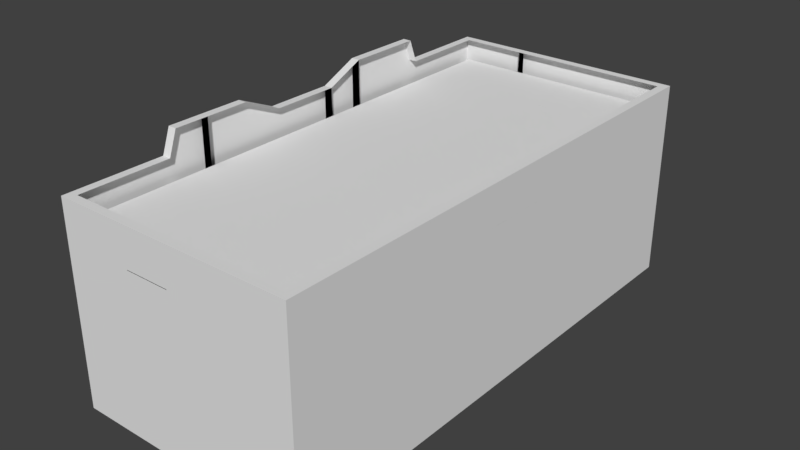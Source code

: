 # Source: Brewary_1_Skybox.blend  (saved by Blender 2.78.0; exported with 4.5.12 LTS)
import bpy
from mathutils import Matrix  # noqa: F401  (used for matrix-valued properties, if any)

bpy.ops.wm.read_factory_settings(use_empty=True)
scene = bpy.context.scene
scene.name = 'Scene'

# ---- collections
col_collection_1 = bpy.data.collections.new('Collection 1'); scene.collection.children.link(col_collection_1)

# ---- materials (node trees are filled in below, after node groups)
mat_material = bpy.data.materials.new('Material')
mat_material.alpha_threshold = 0.0
mat_material.use_transparent_shadow = False
mat_material.roughness = 0.5
mat_material.line_color = (0.0, 0.0, 0.0, 1.0)

# ---- material node trees

# ---- world
world_world = bpy.data.worlds.new('World'); scene.world = world_world
world_world.color = (0.05088, 0.05088, 0.05088)
world_world.use_sun_shadow = False
world_world.sun_shadow_jitter_overblur = 0.0
world_world.cycles.sampling_method = 'MANUAL'

# ---- meshes
me_cube = bpy.data.meshes.new('Cube')
me_cube.from_pydata([(7.0, 15.0, -0.25), (7.0, -15.0, -0.25), (-7.0, -15.0, -0.25), (-7.0, 15.0, -0.25), (7.0, 15.0, 0.25), (7.0, -15.0, 0.25), (-7.0, -15.0, 0.25), (-7.0, 15.0, 0.25), (7.0, 15.0, -5.25), (7.0, -15.0, -5.25), (-7.0, 15.0, -5.25), (-7.0, -15.0, -5.25), (7.0, 14.5, -0.25), (-7.0, 14.5, -0.25), (7.0, 14.5, 0.25), (-7.0, 14.5, 0.25), (7.0, 14.5, -5.25), (-7.0, 14.5, -5.25), (7.0, -14.5, -0.25), (7.0, -14.5, 0.25), (7.0, -14.5, -5.25), (-7.0, -14.5, -0.25), (-7.0, -14.5, 0.25), (-7.0, -14.5, -5.25), (-7.0, 5.5, -0.25), (-7.0, 5.5, 0.25), (-7.0, 5.5, -5.25), (7.0, 5.5, -0.25), (7.0, 5.5, 0.25), (7.0, 5.5, -5.25), (7.0, -5.5, -0.25), (7.0, -5.5, 0.25), (7.0, -5.5, -5.25), (-7.0, -5.5, -0.25), (-7.0, -5.5, 0.25), (-7.0, -5.5, -5.25), (-7.0, -4.25, -0.25), (-7.0, -4.25, 0.25), (-7.0, -4.25, -5.25), (7.0, -4.25, -0.25), (7.0, -4.25, 0.25), (7.0, -4.25, -5.25), (7.0, -6.75, -0.25), (7.0, -6.75, 0.25), (7.0, -6.75, -5.25), (-7.0, -6.75, -0.25), (-7.0, -6.75, 0.25), (-7.0, -6.75, -5.25), (-7.0, 6.75, -0.25), (-7.0, 6.75, 0.25), (-7.0, 6.75, -5.25), (7.0, 6.75, -0.25), (7.0, 6.75, 0.25), (7.0, 6.75, -5.25), (-7.0, 4.25, -0.25), (-7.0, 4.25, 0.25), (-7.0, 4.25, -5.25), (7.0, 4.25, -0.25), (7.0, 4.25, 0.25), (7.0, 4.25, -5.25), (6.5, 15.0, -0.25), (6.5, -15.0, -0.25), (6.5, 15.0, 0.25), (6.5, -15.0, 0.25), (6.5, 15.0, -5.25), (6.5, -15.0, -5.25), (-6.5, 15.0, -0.25), (-6.5, -15.0, -0.25), (-6.5, 15.0, 0.25), (-6.5, -15.0, 0.25), (-6.5, 15.0, -5.25), (-6.5, -15.0, -5.25), (-6.5, -4.25, 0.25), (-6.5, -6.75, 0.25), (-6.5, 6.75, 0.25), (-6.5, 4.25, 0.25), (7.0, -9.25, -0.25), (7.0, -9.25, 0.25), (7.0, -9.25, -5.25), (-7.0, -9.25, -0.25), (-7.0, -9.25, 0.25), (-7.0, -9.25, -5.25), (-7.0, 9.25, -0.25), (-7.0, 9.25, 0.25), (-7.0, 9.25, -5.25), (7.0, 9.25, -0.25), (7.0, 9.25, 0.25), (7.0, 9.25, -5.25), (4.0, 15.0, -0.25), (4.0, -15.0, -0.25), (4.0, 15.0, 0.25), (4.0, -15.0, 0.25), (4.0, 15.0, -5.25), (4.0, -15.0, -5.25), (-4.0, 15.0, -0.25), (-4.0, -15.0, -0.25), (-4.0, 15.0, 0.25), (-4.0, -15.0, 0.25), (-4.0, 15.0, -5.25), (-4.0, -15.0, -5.25), (-2.75, 15.0, -0.25), (-2.75, -15.0, -0.25), (-2.75, 15.0, 0.25), (-2.75, -15.0, 0.25), (-2.75, 15.0, -5.25), (-2.75, -15.0, -5.25), (-1.5, 15.0, -0.25), (-1.5, -15.0, -0.25), (-1.5, 15.0, 0.25), (-1.5, -15.0, 0.25), (-1.5, 15.0, -5.25), (-1.5, -15.0, -5.25), (-7.0, -8.75, -0.25), (-7.0, -8.75, 0.25), (-7.0, -8.75, -5.25), (7.0, -8.75, -0.25), (7.0, -8.75, 0.25), (7.0, -8.75, -5.25), (7.0, 8.75, -0.25), (7.0, 8.75, 0.25), (7.0, 8.75, -5.25), (-7.0, 8.75, -0.25), (-7.0, 8.75, 0.25), (-7.0, 8.75, -5.25), (1.8, 15.0, -0.25), (1.8, -15.0, -0.25), (1.8, 15.0, 0.25), (1.8, -15.0, 0.25), (1.8, 15.0, -5.25), (1.8, -15.0, -5.25), (1.2, 15.0, -0.25), (1.2, -15.0, -0.25), (1.2, 15.0, 0.25), (1.2, -15.0, 0.25), (1.2, 15.0, -5.25), (1.2, -15.0, -5.25), (7.0, -11.88, -0.25), (7.0, -11.88, 0.25), (7.0, -11.88, -5.25), (-7.0, -11.87, -0.25), (-7.0, -11.87, 0.25), (-7.0, -11.87, -5.25), (-7.0, -10.62, -0.25), (-7.0, -10.62, 0.25), (-7.0, -10.62, -5.25), (7.0, -10.62, -0.25), (7.0, -10.62, 0.25), (7.0, -10.62, -5.25), (7.0, -13.13, -0.25), (7.0, -13.13, 0.25), (7.0, -13.13, -5.25), (-7.0, -13.13, -0.25), (-7.0, -13.13, 0.25), (-7.0, -13.13, -5.25), (-7.0, 11.88, -0.25), (-7.0, 11.88, 0.25), (-7.0, 11.88, -5.25), (7.0, 11.88, -0.25), (7.0, 11.87, 0.25), (7.0, 11.88, -5.25), (7.0, 10.62, -0.25), (7.0, 10.62, 0.25), (7.0, 10.62, -5.25), (-7.0, 10.62, -0.25), (-7.0, 10.62, 0.25), (-7.0, 10.62, -5.25), (-7.0, 13.13, -0.25), (-7.0, 13.13, 0.25), (-7.0, 13.13, -5.25), (7.0, 13.13, -0.25), (7.0, 13.13, 0.25), (7.0, 13.13, -5.25), (7.0, -14.5, 1.25), (7.0, -15.0, 1.25), (-6.5, 15.0, 1.25), (-7.0, 15.0, 1.25), (-6.5, -15.0, 1.25), (-7.0, -15.0, 1.25), (-7.0, 14.5, 1.25), (7.0, 15.0, 1.25), (7.0, 14.5, 1.25), (-7.0, 13.13, 1.25), (7.0, -13.13, 1.25), (-7.0, -14.5, 1.25), (7.0, 6.75, 1.25), (7.0, 5.5, 1.25), (7.0, -4.25, 1.25), (7.0, -5.5, 1.25), (7.0, 4.25, 1.25), (7.0, -6.75, 1.25), (-7.0, -8.75, 1.25), (-7.0, -6.75, 1.25), (7.0, 8.75, 1.25), (-7.0, -4.25, 1.25), (-7.0, 4.25, 1.25), (6.5, 15.0, 1.25), (6.5, -15.0, 1.25), (-4.0, 15.0, 1.25), (-4.0, -15.0, 1.25), (-6.5, -4.25, 1.25), (-6.5, -6.75, 1.25), (-7.0, 6.75, 1.25), (-6.5, 6.75, 1.25), (-6.5, 4.25, 1.25), (7.0, -8.75, 1.25), (7.0, -9.25, 1.25), (-7.0, -10.62, 1.25), (-7.0, -9.25, 1.25), (-7.0, 8.75, 1.25), (-7.0, 9.25, 1.25), (7.0, 10.62, 1.25), (7.0, 9.25, 1.25), (4.0, 15.0, 1.25), (4.0, -15.0, 1.25), (-2.75, 15.0, 1.25), (-2.75, -15.0, 1.25), (-2.75, 14.5, 1.25), (-2.75, -14.5, 1.25), (-1.5, 15.0, 1.25), (-1.5, -15.0, 1.25), (1.2, 15.0, 1.25), (1.2, -15.0, 1.25), (1.8, 15.0, 1.25), (1.8, -15.0, 1.25), (7.0, -10.62, 1.25), (7.0, -11.88, 1.25), (-7.0, -13.13, 1.25), (-7.0, -11.87, 1.25), (-7.0, 10.62, 1.25), (-7.0, 11.88, 1.25), (7.0, 13.13, 1.25), (7.0, 11.87, 1.25), (7.0, 2.0, -0.25), (7.0, 2.0, 0.25), (7.0, 2.0, -5.25), (-7.0, 2.0, -0.25), (-7.0, 2.0, 0.25), (-7.0, 2.0, -5.25), (7.0, 2.0, 1.25), (-7.0, 2.0, 1.25), (6.5, 2.0, 1.25), (-6.5, 2.0, 1.25), (7.0, -2.0, -0.25), (7.0, -2.0, 0.25), (7.0, -2.0, -5.25), (7.0, -2.0, 1.25), (6.5, -2.0, 1.25), (-6.5, -2.0, 1.25), (-7.0, -2.0, -0.25), (-7.0, -2.0, 0.25), (-7.0, -2.0, -5.25), (-7.0, -2.0, 1.25), (-0.15, 15.0, -0.25), (-0.15, -15.0, -0.25), (-0.15, 15.0, 0.25), (-0.15, -15.0, 0.25), (-0.15, 15.0, -5.25), (-0.15, -15.0, -5.25), (-0.15, 15.0, 1.25), (-0.15, -15.0, 1.25), (-0.15, 14.5, 1.25), (-0.15, -14.5, 1.25), (7.0, -14.5, 3.0), (7.0, -15.0, 3.0), (-6.5, 15.0, 3.0), (-7.0, 15.0, 3.0), (-6.5, -15.0, 3.0), (-7.0, -15.0, 3.0), (-7.0, 14.5, 3.0), (7.0, 15.0, 3.0), (7.0, 14.5, 3.0), (-7.0, 13.13, 3.0), (7.0, -13.13, 3.0), (-7.0, -14.5, 3.0), (7.0, 6.75, 3.0), (7.0, 5.5, 3.0), (7.0, -4.25, 3.0), (7.0, -5.5, 3.0), (7.0, -2.0, 3.0), (7.0, -6.75, 3.0), (-7.0, -8.75, 3.0), (-7.0, -6.75, 3.0), (7.0, 8.75, 3.0), (-7.0, 2.0, 3.0), (-7.0, 4.25, 3.0), (7.0, 4.25, 3.0), (6.5, 15.0, 3.0), (6.5, -15.0, 3.0), (6.5, -2.0, 3.0), (-4.0, 15.0, 3.0), (-4.0, -15.0, 3.0), (-7.0, -4.25, 3.0), (-6.5, -4.25, 3.0), (-6.5, -6.75, 3.0), (-7.0, 6.75, 3.0), (-6.5, 6.75, 3.0), (-6.5, 4.25, 3.0), (-6.5, -2.0, 3.0), (7.0, -8.75, 3.0), (7.0, -9.25, 3.0), (-7.0, -10.62, 3.0), (-7.0, -9.25, 3.0), (-7.0, 8.75, 3.0), (-7.0, 9.25, 3.0), (7.0, 10.62, 3.0), (7.0, 9.25, 3.0), (4.0, 15.0, 3.0), (4.0, -15.0, 3.0), (-2.75, 15.0, 3.0), (-2.75, -15.0, 3.0), (-4.0, -9.25, 3.0), (-4.0, 9.25, 3.0), (-4.0, -8.75, 3.0), (-2.75, 14.5, 3.0), (-2.75, -14.5, 3.0), (-4.0, 8.75, 3.0), (1.2, -6.75, 3.0), (1.8, -6.75, 3.0), (1.2, 4.25, 3.0), (1.8, 4.25, 3.0), (1.8, 15.0, 3.0), (1.8, -15.0, 3.0), (1.8, -13.13, 3.0), (1.8, 10.62, 3.0), (1.2, 15.0, 3.0), (1.2, -15.0, 3.0), (-0.15, 14.5, 3.0), (-0.15, -14.5, 3.0), (1.2, -13.13, 3.0), (1.2, 10.62, 3.0), (7.0, -10.62, 3.0), (7.0, -11.88, 3.0), (-7.0, -13.13, 3.0), (-7.0, -11.87, 3.0), (-7.0, 10.62, 3.0), (-7.0, 11.88, 3.0), (7.0, 13.13, 3.0), (7.0, 11.87, 3.0), (7.0, 2.0, 3.0), (6.5, 2.0, 3.0), (-6.5, 2.0, 3.0), (-7.0, -2.0, 3.0), (-0.15, 15.0, 3.0), (-0.15, -15.0, 3.0), (7.0, -14.5, 4.0), (7.0, -15.0, 4.0), (-6.5, 15.0, 4.0), (-7.0, 15.0, 4.0), (-6.5, -15.0, 4.0), (-7.0, -15.0, 4.0), (-7.0, 14.5, 4.0), (7.0, 15.0, 4.0), (7.0, 14.5, 4.0), (-7.0, 13.13, 4.0), (6.5, 14.5, 4.0), (7.0, -13.13, 4.0), (-7.0, -14.5, 4.0), (7.0, 6.75, 4.0), (7.0, 5.5, 4.0), (7.0, -4.25, 4.0), (7.0, -5.5, 4.0), (7.0, -2.0, 4.0), (7.0, -6.75, 4.0), (-7.0, -8.75, 4.0), (-7.0, -6.75, 4.0), (7.0, 8.75, 4.0), (-7.0, 2.0, 4.0), (-7.0, 4.25, 4.0), (7.0, 4.25, 4.0), (6.5, 15.0, 4.0), (6.5, -15.0, 4.0), (6.5, -2.0, 4.0), (-4.0, 15.0, 4.0), (-4.0, -15.0, 4.0), (-7.0, -4.25, 4.0), (-6.5, -6.75, 4.0), (-7.0, 6.75, 4.0), (-6.5, 4.25, 4.0), (-6.5, -2.0, 4.0), (7.0, -8.75, 4.0), (7.0, -9.25, 4.0), (-7.0, -10.62, 4.0), (-7.0, -9.25, 4.0), (-7.0, 8.75, 4.0), (-7.0, 9.25, 4.0), (7.0, 10.62, 4.0), (7.0, 9.25, 4.0), (4.0, 15.0, 4.0), (4.0, -15.0, 4.0), (-2.75, 15.0, 4.0), (-2.75, -15.0, 4.0), (-4.0, -9.25, 4.0), (-4.0, 9.25, 4.0), (-4.0, -8.75, 4.0), (-2.75, 14.5, 4.0), (-2.75, -14.5, 4.0), (-4.0, 8.75, 4.0), (1.2, -6.75, 4.0), (1.8, -6.75, 4.0), (1.2, 4.25, 4.0), (1.8, 4.25, 4.0), (1.8, 15.0, 4.0), (1.8, -15.0, 4.0), (1.8, -13.13, 4.0), (1.8, 10.62, 4.0), (1.2, 15.0, 4.0), (1.2, -15.0, 4.0), (-0.15, 14.5, 4.0), (-0.15, -14.5, 4.0), (1.2, -13.13, 4.0), (1.2, 10.62, 4.0), (7.0, -10.62, 4.0), (7.0, -11.88, 4.0), (-7.0, -13.13, 4.0), (-7.0, -11.87, 4.0), (-7.0, 10.62, 4.0), (-7.0, 11.88, 4.0), (7.0, 13.13, 4.0), (7.0, 11.87, 4.0), (7.0, 2.0, 4.0), (6.5, 2.0, 4.0), (-6.5, 2.0, 4.0), (-7.0, -2.0, 4.0), (-0.15, 15.0, 4.0), (-0.15, -15.0, 4.0), (-7.0, -6.75, 3.0), (-6.5, -6.75, 3.0), (-7.0, 4.25, 3.0), (-6.5, 4.25, 3.0), (-7.0, 4.25, 4.0), (-6.5, -6.75, 4.0), (-7.0, -6.75, 4.0), (-6.5, 4.25, 4.0), (1.2, -6.75, 4.0), (1.8, -6.75, 4.0), (1.2, 4.25, 4.0), (1.8, 4.25, 4.0), (1.2, -13.12, 4.0), (1.8, -13.12, 4.0), (1.2, 10.63, 4.0), (1.8, 10.63, 4.0), (-4.0, -8.75, 4.0), (-4.0, -9.25, 4.0), (-4.0, 9.25, 4.0), (-4.0, 8.75, 4.0), (7.0, -14.5, 4.5), (7.0, -15.0, 4.5), (-6.5, 15.0, 4.5), (-7.0, 15.0, 4.5), (-6.5, -15.0, 4.5), (-7.0, -15.0, 4.5), (-7.0, 14.5, 4.5), (-7.0, 13.13, 4.5), (6.5, 14.5, 4.5), (7.0, 14.5, 4.5), (7.0, -13.13, 4.5), (-7.0, -14.5, 4.5), (6.5, -14.5, 4.5), (7.0, 6.75, 4.5), (7.0, 5.5, 4.5), (6.5, 5.5, 4.5), (7.0, -4.25, 4.5), (7.0, -5.5, 4.5), (6.5, -5.5, 4.5), (7.0, -2.0, 4.5), (6.5, -4.25, 4.5), (7.0, -6.75, 4.5), (-7.0, -8.75, 4.5), (-7.0, -6.75, 4.5), (6.5, -6.75, 4.5), (7.0, 8.75, 4.5), (6.5, 6.75, 4.5), (-7.0, 2.0, 4.5), (-7.0, 4.25, 4.5), (7.0, 4.25, 4.5), (6.5, 4.25, 4.5), (6.5, -15.0, 4.5), (4.0, -14.5, 4.5), (6.5, 8.75, 4.5), (6.5, -2.0, 4.5), (6.5, -13.13, 4.5), (6.5, 15.0, 4.5), (-4.0, 15.0, 4.5), (-4.0, -15.0, 4.5), (-6.5, 14.5, 4.5), (-6.5, -14.5, 4.5), (-7.0, -4.25, 4.5), (-6.5, -4.25, 4.5), (-6.5, -6.75, 4.5), (-7.0, 6.75, 4.5), (-6.5, 6.75, 4.5), (-6.5, 4.25, 4.5), (-6.5, 8.75, 4.5), (-6.5, -2.0, 4.5), (-6.5, -13.13, 4.5), (7.0, -8.75, 4.5), (7.0, -9.25, 4.5), (-7.0, -10.62, 4.5), (-7.0, -9.25, 4.5), (6.5, -8.75, 4.5), (6.5, -9.25, 4.5), (-6.5, -8.75, 4.5), (-6.5, -9.25, 4.5), (4.0, -9.25, 4.5), (-7.0, 8.75, 4.5), (-7.0, 9.25, 4.5), (7.0, 10.62, 4.5), (7.0, 9.25, 4.5), (6.5, 10.62, 4.5), (6.5, 9.25, 4.5), (-6.5, 10.62, 4.5), (-6.5, 9.25, 4.5), (4.0, 9.25, 4.5), (1.8, 14.5, 4.5), (1.8, -14.5, 4.5), (4.0, 15.0, 4.5), (4.0, -15.0, 4.5), (1.8, -9.25, 4.5), (1.8, 9.25, 4.5), (4.0, -8.75, 4.5), (-2.75, 15.0, 4.5), (-2.75, -15.0, 4.5), (-4.0, -14.5, 4.5), (-4.0, -9.25, 4.5), (-4.0, 9.25, 4.5), (-4.0, -8.75, 4.5), (-2.75, 14.5, 4.5), (-2.75, -14.5, 4.5), (-1.5, -8.75, 4.5), (-1.5, -9.25, 4.5), (1.8, -8.75, 4.5), (4.0, 8.75, 4.5), (-4.0, 8.75, 4.5), (-1.5, 9.25, 4.5), (-1.5, 8.75, 4.5), (1.8, 8.75, 4.5), (1.2, 14.5, 4.5), (1.2, -14.5, 4.5), (1.2, -4.25, 4.5), (1.8, -4.25, 4.5), (1.2, -6.75, 4.5), (1.8, -6.75, 4.5), (1.2, 6.75, 4.5), (1.8, 6.75, 4.5), (1.2, 4.25, 4.5), (1.8, 4.25, 4.5), (1.2, -9.25, 4.5), (1.2, 9.25, 4.5), (1.8, 15.0, 4.5), (1.8, -15.0, 4.5), (1.2, -8.75, 4.5), (1.2, 8.75, 4.5), (1.8, -2.0, 4.5), (1.8, -13.13, 4.5), (1.8, 10.62, 4.5), (1.2, 15.0, 4.5), (1.2, -15.0, 4.5), (-0.15, -14.5, 4.5), (-0.15, -9.25, 4.5), (-0.15, 9.25, 4.5), (-0.15, -8.75, 4.5), (-0.15, 8.75, 4.5), (1.2, -2.0, 4.5), (1.2, -13.13, 4.5), (1.2, 10.62, 4.5), (7.0, -10.62, 4.5), (7.0, -11.88, 4.5), (6.5, -10.62, 4.5), (6.5, -11.88, 4.5), (-6.5, -10.62, 4.5), (-6.5, -11.87, 4.5), (-7.0, -13.13, 4.5), (-7.0, -11.87, 4.5), (1.8, -10.62, 4.5), (1.2, -10.62, 4.5), (-7.0, 10.62, 4.5), (-7.0, 11.88, 4.5), (7.0, 13.13, 4.5), (7.0, 11.87, 4.5), (6.5, 13.13, 4.5), (6.5, 11.87, 4.5), (-6.5, 13.13, 4.5), (-6.5, 11.88, 4.5), (1.8, 13.13, 4.5), (1.2, 13.13, 4.5), (7.0, 2.0, 4.5), (6.5, 2.0, 4.5), (-6.5, 2.0, 4.5), (1.8, 2.0, 4.5), (1.2, 2.0, 4.5), (-7.0, -2.0, 4.5), (-0.15, 15.0, 4.5), (-0.15, -15.0, 4.5), (-7.0, -6.75, 4.5), (-6.5, -6.75, 4.5), (-7.0, 4.25, 4.5), (-6.5, 4.25, 4.5), (1.2, -6.75, 4.5), (1.8, -6.75, 4.5), (1.2, 4.25, 4.5), (1.8, 4.25, 4.5), (1.2, -13.12, 4.5), (1.8, -13.12, 4.5), (1.2, 10.63, 4.5), (1.8, 10.63, 4.5), (-4.0, -8.75, 4.5), (-4.0, -9.25, 4.5), (-4.0, 9.25, 4.5), (-4.0, 8.75, 4.5), (-2.75, -14.5, 4.0), (-2.75, -14.5, 4.5), (-2.75, 14.5, 4.5), (-2.75, 14.5, 4.0), (-2.75, 15.0, 4.0), (-2.75, -15.0, 4.0), (-2.75, 15.0, 4.5), (-2.75, -15.0, 4.5), (6.5, 2.0, 4.0), (7.0, 2.0, 4.0), (-7.0, 2.0, 4.0), (-6.5, 2.0, 4.0), (6.5, 2.0, 4.5), (7.0, 2.0, 4.5), (-7.0, 2.0, 4.5), (-6.5, 2.0, 4.5), (7.0, 15.0, 4.5), (7.0, 14.5, 4.5), (6.5, 14.5, 4.5), (6.5, 15.0, 4.5), (7.0, -14.5, 5.0), (7.0, -15.0, 5.0), (-6.5, 15.0, 5.0), (-7.0, 15.0, 5.0), (-6.5, -15.0, 5.0), (-7.0, -15.0, 5.0), (-7.0, 14.5, 5.0), (-7.0, 13.13, 5.0), (6.5, 14.5, 5.0), (7.0, 14.5, 5.0), (7.0, -13.13, 5.0), (-7.0, -14.5, 5.0), (6.5, -14.5, 5.0), (7.0, 6.75, 5.0), (7.0, 5.5, 5.0), (6.5, 5.5, 5.0), (7.0, -4.25, 5.0), (7.0, -5.5, 5.0), (6.5, -5.5, 5.0), (7.0, -2.0, 5.0), (6.5, -4.25, 5.0), (7.0, -6.75, 5.0), (-7.0, -8.75, 5.0), (-7.0, -6.75, 5.0), (6.5, -6.75, 5.0), (7.0, 8.75, 5.0), (6.5, 6.75, 5.0), (-7.0, 2.0, 5.0), (-7.0, 4.25, 5.0), (7.0, 4.25, 5.0), (6.5, 4.25, 5.0), (6.5, -15.0, 5.0), (4.0, 14.5, 5.0), (4.0, -14.5, 5.0), (6.5, 8.75, 5.0), (6.5, -2.0, 5.0), (6.5, -13.13, 5.0), (6.5, 15.0, 5.0), (-4.0, 15.0, 5.0), (-4.0, -15.0, 5.0), (-6.5, 14.5, 5.0), (-6.5, -14.5, 5.0), (-7.0, -4.25, 5.0), (-6.5, -4.25, 5.0), (-6.5, -6.75, 5.0), (-7.0, 6.75, 5.0), (-6.5, 6.75, 5.0), (-6.5, 4.25, 5.0), (-6.5, 8.75, 5.0), (-6.5, -2.0, 5.0), (-6.5, -13.13, 5.0), (7.0, -8.75, 5.0), (7.0, -9.25, 5.0), (-7.0, -10.62, 5.0), (-7.0, -9.25, 5.0), (6.5, -8.75, 5.0), (6.5, -9.25, 5.0), (-6.5, -8.75, 5.0), (-6.5, -9.25, 5.0), (4.0, -9.25, 5.0), (-7.0, 8.75, 5.0), (-7.0, 9.25, 5.0), (7.0, 10.62, 5.0), (7.0, 9.25, 5.0), (6.5, 10.62, 5.0), (6.5, 9.25, 5.0), (-6.5, 10.62, 5.0), (-6.5, 9.25, 5.0), (4.0, 9.25, 5.0), (1.8, 14.5, 5.0), (1.8, -14.5, 5.0), (4.0, 15.0, 5.0), (4.0, -15.0, 5.0), (1.8, -9.25, 5.0), (1.8, 9.25, 5.0), (4.0, -8.75, 5.0), (-2.75, 15.0, 5.0), (-2.75, -15.0, 5.0), (-4.0, 14.5, 5.0), (-4.0, -14.5, 5.0), (-4.0, -9.25, 5.0), (-4.0, 9.25, 5.0), (-4.0, -8.75, 5.0), (-2.75, 14.5, 5.0), (-2.75, -14.5, 5.0), (-1.5, -8.75, 5.0), (-1.5, -9.25, 5.0), (1.8, -8.75, 5.0), (4.0, 8.75, 5.0), (-4.0, 8.75, 5.0), (-1.5, 9.25, 5.0), (-1.5, 8.75, 5.0), (1.8, 8.75, 5.0), (1.2, 14.5, 5.0), (1.2, -14.5, 5.0), (1.2, -4.25, 5.0), (1.8, -4.25, 5.0), (1.2, -6.75, 5.0), (1.8, -6.75, 5.0), (1.2, 6.75, 5.0), (1.8, 6.75, 5.0), (1.2, 4.25, 5.0), (1.8, 4.25, 5.0), (1.2, -9.25, 5.0), (1.2, 9.25, 5.0), (1.8, 15.0, 5.0), (1.8, -15.0, 5.0), (1.2, -8.75, 5.0), (1.2, 8.75, 5.0), (1.8, -2.0, 5.0), (1.8, -13.13, 5.0), (1.8, 10.62, 5.0), (1.2, 15.0, 5.0), (1.2, -15.0, 5.0), (-0.15, 14.5, 5.0), (-0.15, -14.5, 5.0), (-0.15, -9.25, 5.0), (-0.15, 9.25, 5.0), (-0.15, -8.75, 5.0), (-0.15, 8.75, 5.0), (1.2, -2.0, 5.0), (1.2, -13.13, 5.0), (1.2, 10.62, 5.0), (7.0, -10.62, 5.0), (7.0, -11.88, 5.0), (6.5, -10.62, 5.0), (6.5, -11.88, 5.0), (-6.5, -10.62, 5.0), (-6.5, -11.87, 5.0), (-7.0, -13.13, 5.0), (-7.0, -11.87, 5.0), (1.8, -10.62, 5.0), (1.2, -10.62, 5.0), (-7.0, 10.62, 5.0), (-7.0, 11.88, 5.0), (7.0, 13.13, 5.0), (7.0, 11.87, 5.0), (6.5, 13.13, 5.0), (6.5, 11.87, 5.0), (-6.5, 13.13, 5.0), (-6.5, 11.88, 5.0), (1.8, 13.13, 5.0), (1.2, 13.13, 5.0), (7.0, 2.0, 5.0), (6.5, 2.0, 5.0), (-6.5, 2.0, 5.0), (1.8, 2.0, 5.0), (1.2, 2.0, 5.0), (-7.0, -2.0, 5.0), (-0.15, 15.0, 5.0), (-0.15, -15.0, 5.0), (-7.0, -6.75, 5.0), (-6.5, -6.75, 5.0), (-7.0, 4.25, 5.0), (-6.5, 4.25, 5.0), (1.2, -6.75, 5.0), (1.8, -6.75, 5.0), (1.2, 4.25, 5.0), (1.8, 4.25, 5.0), (1.2, -13.12, 5.0), (1.8, -13.12, 5.0), (1.2, 10.63, 5.0), (1.8, 10.63, 5.0), (-4.0, -8.75, 5.0), (-4.0, -9.25, 5.0), (-4.0, 9.25, 5.0), (-4.0, 8.75, 5.0), (-2.75, 15.0, 5.0), (-2.75, 14.5, 5.0), (-2.75, -14.5, 5.0), (-2.75, -15.0, 5.0), (6.5, 2.0, 5.0), (7.0, 2.0, 5.0), (-7.0, 2.0, 5.0), (-6.5, 2.0, 5.0), (7.0, 15.0, 5.0), (7.0, 14.5, 5.0), (6.5, 14.5, 5.0), (6.5, 15.0, 5.0), (6.5, -14.5, 4.5), (1.8, -14.5, 4.5), (1.8, -14.5, 5.0), (-6.5, -14.5, 4.5), (4.0, -14.5, 5.0), (-2.75, -14.5, 4.5), (1.2, -14.5, 4.5), (6.5, -14.5, 5.0), (-2.75, -14.5, 4.5), (-6.5, -14.5, 5.0), (-4.0, -14.5, 5.0), (-2.75, -14.5, 5.0), (-0.15, -14.5, 5.0), (1.2, -14.5, 5.0), (-2.75, -14.5, 5.0), (7.0, -14.5, 6.25), (7.0, -15.0, 6.25), (-6.5, 15.0, 6.25), (-7.0, 15.0, 6.25), (-6.5, -15.0, 6.25), (-7.0, -15.0, 6.25), (-7.0, 14.5, 6.25), (-7.0, 13.13, 6.25), (6.5, 14.5, 6.25), (7.0, 14.5, 6.25), (7.0, -13.13, 6.25), (-7.0, -14.5, 6.25), (6.5, -14.5, 6.25), (7.0, 6.75, 6.25), (7.0, 5.5, 6.25), (6.5, 5.5, 6.25), (7.0, -4.25, 6.25), (7.0, -5.5, 6.25), (6.5, -5.5, 6.25), (7.0, -2.0, 6.25), (6.5, -4.25, 6.25), (7.0, -6.75, 6.25), (-7.0, -8.75, 7.629), (-7.0, -6.75, 7.629), (6.5, -6.75, 6.25), (7.0, 8.75, 6.25), (6.5, 6.75, 6.25), (-7.0, 2.0, 6.629), (-7.0, 4.25, 7.629), (7.0, 4.25, 6.25), (6.5, 4.25, 6.25), (6.5, -15.0, 6.25), (4.0, 14.5, 6.25), (4.0, -14.5, 6.25), (6.5, 8.75, 6.25), (6.5, -2.0, 6.25), (6.5, -13.13, 6.25), (6.5, 15.0, 6.25), (-4.0, 15.0, 6.25), (-4.0, -15.0, 6.25), (-6.5, 14.5, 6.25), (-6.5, -14.5, 6.25), (-7.0, -4.25, 7.629), (-6.5, -4.25, 7.629), (-6.5, -6.75, 7.629), (-7.0, 6.75, 7.629), (-6.5, 6.75, 7.629), (-6.5, 4.25, 7.629), (-6.5, 8.75, 7.629), (-6.5, -2.0, 6.629), (-6.5, -13.13, 6.25), (7.0, -8.75, 6.25), (7.0, -9.25, 6.25), (-7.0, -10.62, 6.25), (-7.0, -9.25, 6.25), (6.5, -8.75, 6.25), (6.5, -9.25, 6.25), (-6.5, -8.75, 7.629), (-6.5, -9.25, 6.25), (-7.0, 8.75, 7.629), (-7.0, 9.25, 6.25), (7.0, 10.62, 6.25), (7.0, 9.25, 6.25), (6.5, 10.62, 6.25), (6.5, 9.25, 6.25), (-6.5, 10.62, 6.25), (-6.5, 9.25, 6.25), (1.8, 14.5, 6.25), (1.8, -14.5, 6.25), (4.0, 15.0, 6.25), (4.0, -15.0, 6.25), (-2.75, 15.0, 6.25), (-2.75, -15.0, 6.25), (-4.0, 14.5, 6.25), (-4.0, -14.5, 6.25), (-2.75, 14.5, 6.25), (-2.75, -14.5, 6.25), (1.2, 14.5, 6.25), (1.2, -14.5, 6.25), (1.8, 15.0, 6.25), (1.8, -15.0, 6.25), (1.2, 15.0, 6.25), (1.2, -15.0, 6.25), (-0.15, 14.5, 6.25), (-0.15, -14.5, 6.25), (7.0, -10.62, 6.25), (7.0, -11.88, 6.25), (6.5, -10.62, 6.25), (6.5, -11.88, 6.25), (-6.5, -10.62, 6.25), (-6.5, -11.87, 6.25), (-7.0, -13.13, 6.25), (-7.0, -11.87, 6.25), (-7.0, 10.62, 6.25), (-7.0, 11.88, 6.25), (7.0, 13.13, 6.25), (7.0, 11.87, 6.25), (6.5, 13.13, 6.25), (6.5, 11.87, 6.25), (-6.5, 13.13, 6.25), (-6.5, 11.88, 6.25), (7.0, 2.0, 6.25), (6.5, 2.0, 6.25), (-6.5, 2.0, 6.629), (-7.0, -2.0, 6.629), (-0.15, 15.0, 6.25), (-0.15, -15.0, 6.25), (-7.0, -6.75, 7.629), (-6.5, -6.75, 7.629), (-7.0, 4.25, 7.629), (-6.5, 4.25, 7.629), (-2.75, 15.0, 6.25), (-2.75, 14.5, 6.25), (-2.75, -14.5, 6.25), (-2.75, -15.0, 6.25), (6.5, 2.0, 6.25), (7.0, 2.0, 6.25), (-7.0, 2.0, 6.629), (-6.5, 2.0, 6.629), (7.0, 15.0, 6.25), (7.0, 14.5, 6.25), (6.5, 14.5, 6.25), (6.5, 15.0, 6.25), (-7.0, 4.25, 3.028), (-7.0, 5.5, 3.028), (-7.0, -6.75, 3.028), (-7.0, -5.5, 3.028), (-7.0, -4.25, 3.028), (-7.0, 6.75, 3.028), (-6.5, -4.25, 3.028), (-6.5, -6.75, 3.028), (-6.5, 6.75, 3.028), (-6.5, 4.25, 3.028), (-1.5, 15.0, 4.028), (-2.75, 15.0, 4.028), (-1.5, -15.0, 4.028), (-2.75, -15.0, 4.028), (-2.75, 14.5, 4.028), (-2.75, -14.5, 4.028), (-0.15, 15.0, 4.028), (-0.15, -15.0, 4.028), (-7.0, -2.0, 4.028), (-7.0, 2.0, 4.028), (-6.5, 2.0, 4.028), (-6.5, -2.0, 4.028), (-0.15, 14.5, 4.028), (-0.15, -14.5, 4.028), (6.5, 2.0, 3.999), (7.0, 2.0, 3.999), (7.0, -2.0, 3.999), (6.5, -2.0, 3.999)], [], [(18, 1, 9, 20), (18, 19, 5, 1), (67, 69, 6, 2), (13, 15, 7, 3), (68, 66, 3, 7), (166, 13, 17, 168), (13, 3, 10, 17), (67, 2, 11, 71), (60, 0, 8, 64), (166, 167, 15, 13), (0, 4, 14, 12), (0, 12, 16, 8), (2, 6, 22, 21), (2, 21, 23, 11), (148, 149, 19, 18), (148, 18, 20, 150), (51, 27, 29, 53), (51, 52, 28, 27), (54, 55, 25, 24), (54, 24, 26, 56), (45, 33, 35, 47), (45, 46, 34, 33), (39, 30, 32, 41), (39, 40, 31, 30), (242, 243, 40, 39), (242, 39, 41, 244), (33, 36, 38, 35), (33, 34, 37, 36), (112, 113, 46, 45), (112, 45, 47, 114), (30, 42, 44, 32), (49, 25, 947, 951), (30, 31, 43, 42), (118, 119, 52, 51), (118, 51, 53, 120), (24, 25, 49, 48), (24, 48, 50, 26), (27, 57, 59, 29), (27, 28, 58, 57), (235, 54, 56, 237), (235, 236, 55, 54), (146, 77, 205, 224), (155, 164, 228, 229), (58, 28, 185, 188), (91, 63, 196, 213), (143, 140, 227, 206), (88, 60, 64, 92), (1, 61, 65, 9), (4, 0, 60, 62), (1, 5, 63, 61), (3, 66, 70, 10), (95, 67, 71, 99), (96, 94, 66, 68), (95, 97, 69, 67), (62, 90, 212, 195), (249, 37, 193, 251), (142, 79, 81, 144), (142, 143, 80, 79), (115, 76, 78, 117), (28, 52, 184, 185), (115, 116, 77, 76), (160, 85, 87, 162), (75, 55, 194, 203), (160, 161, 86, 85), (121, 122, 83, 82), (121, 82, 84, 123), (49, 74, 202, 201), (61, 63, 91, 89), (62, 60, 88, 90), (61, 89, 93, 65), (124, 88, 92, 128), (66, 94, 98, 70), (101, 103, 97, 95), (102, 100, 94, 96), (101, 95, 99, 105), (73, 46, 191, 200), (107, 101, 105, 111), (108, 106, 100, 102), (107, 109, 103, 101), (37, 72, 199, 193), (94, 100, 104, 98), (253, 255, 109, 107), (254, 252, 106, 108), (253, 107, 111, 257), (255, 133, 221, 259), (100, 106, 110, 104), (42, 43, 116, 115), (133, 127, 223, 221), (42, 115, 117, 44), (254, 108, 218, 258), (79, 112, 114, 81), (79, 80, 113, 112), (48, 121, 123, 50), (48, 49, 122, 121), (126, 132, 220, 222), (85, 118, 120, 87), (52, 119, 192, 184), (85, 86, 119, 118), (164, 83, 209, 228), (89, 125, 129, 93), (90, 88, 124, 126), (89, 91, 127, 125), (122, 49, 201, 208), (130, 124, 128, 134), (252, 130, 134, 256), (152, 22, 183, 226), (69, 97, 198, 176), (22, 6, 177, 183), (96, 68, 174, 197), (125, 131, 135, 129), (126, 124, 130, 132), (125, 127, 133, 131), (19, 149, 182, 172), (119, 86, 211, 192), (151, 152, 140, 139), (151, 139, 141, 153), (145, 136, 138, 147), (145, 146, 137, 136), (76, 77, 146, 145), (76, 145, 147, 78), (139, 140, 143, 142), (139, 142, 144, 141), (21, 151, 153, 23), (21, 22, 152, 151), (136, 148, 150, 138), (136, 137, 149, 148), (169, 170, 158, 157), (169, 157, 159, 171), (163, 164, 155, 154), (163, 154, 156, 165), (82, 163, 165, 84), (82, 83, 164, 163), (157, 158, 161, 160), (46, 113, 190, 191), (157, 160, 162, 159), (161, 158, 231, 210), (12, 169, 171, 16), (86, 161, 210, 211), (12, 14, 170, 169), (140, 152, 226, 227), (154, 155, 167, 166), (154, 166, 168, 156), (214, 197, 289, 308), (251, 193, 291, 341), (212, 222, 320, 306), (194, 239, 283, 284), (184, 192, 282, 274), (226, 183, 273, 332), (191, 190, 280, 281), (189, 187, 277, 279), (213, 196, 287, 307), (259, 221, 325, 343), (182, 225, 331, 272), (195, 212, 306, 286), (259, 261, 969, 963), (220, 258, 342, 324), (186, 245, 278, 276), (187, 186, 276, 277), (185, 184, 274, 275), (183, 177, 267, 273), (172, 182, 272, 262), (224, 205, 299, 330), (211, 210, 304, 305), (206, 227, 333, 300), (209, 208, 302, 303), (178, 181, 271, 268), (208, 201, 294, 302), (180, 179, 269, 270), (175, 178, 268, 265), (227, 226, 332, 333), (177, 176, 266, 267), (192, 211, 305, 282), (167, 155, 229, 181), (31, 40, 186, 187), (158, 170, 230, 231), (170, 14, 180, 230), (4, 62, 195, 179), (5, 19, 172, 173), (63, 5, 173, 196), (113, 80, 207, 190), (77, 116, 204, 205), (68, 7, 175, 174), (108, 102, 214, 218), (6, 69, 176, 177), (103, 109, 219, 215), (7, 15, 178, 175), (116, 43, 189, 204), (80, 143, 206, 207), (90, 126, 222, 212), (127, 91, 213, 223), (233, 58, 188, 238), (102, 96, 197, 214), (97, 103, 215, 198), (137, 146, 224, 225), (14, 4, 179, 180), (15, 167, 181, 178), (83, 122, 208, 209), (149, 137, 225, 182), (43, 31, 187, 189), (243, 233, 238, 245), (174, 175, 265, 264), (55, 236, 239, 194), (248, 249, 236, 235), (248, 235, 237, 250), (57, 232, 234, 59), (57, 58, 233, 232), (36, 248, 250, 38), (36, 37, 249, 248), (40, 243, 245, 186), (173, 172, 262, 263), (260, 258, 962, 968), (236, 249, 251, 239), (232, 242, 244, 234), (232, 233, 243, 242), (225, 224, 330, 331), (207, 206, 300, 301), (205, 204, 298, 299), (106, 252, 256, 110), (132, 254, 258, 220), (109, 255, 259, 219), (131, 253, 257, 135), (132, 130, 252, 254), (131, 133, 255, 253), (337, 336, 417, 418), (286, 306, 387, 369), (321, 307, 388, 402), (276, 278, 361, 359), (335, 334, 415, 416), (306, 320, 401, 387), (277, 276, 359, 360), (322, 328, 409, 403), (319, 318, 399, 400), (275, 274, 357, 358), (332, 273, 356, 413), (317, 316, 397, 398), (273, 267, 349, 356), (374, 291, 425, 431), (262, 272, 355, 344), (272, 331, 412, 355), (305, 304, 385, 386), (327, 343, 424, 408), (303, 302, 383, 384), (342, 326, 407, 423), (268, 271, 353, 350), (270, 269, 351, 352), (265, 268, 350, 347), (267, 266, 348, 349), (264, 265, 347, 346), (263, 262, 344, 345), (301, 300, 381, 382), (343, 325, 406, 424), (330, 299, 380, 411), (299, 298, 379, 380), (324, 342, 423, 405), (315, 311, 392, 396), (300, 333, 414, 381), (297, 341, 422, 378), (278, 288, 371, 361), (302, 294, 376, 383), (333, 332, 413, 414), (341, 291, 374, 422), (282, 305, 386, 365), (296, 284, 367, 377), (229, 228, 334, 335), (188, 185, 275, 285), (223, 213, 307, 321), (198, 215, 309, 290), (231, 230, 336, 337), (179, 195, 286, 269), (196, 173, 263, 287), (210, 231, 337, 304), (258, 260, 326, 342), (238, 188, 285, 338), (261, 259, 343, 327), (245, 246, 288, 278), (228, 209, 303, 334), (247, 251, 341, 297), (222, 220, 324, 320), (216, 214, 308, 313), (181, 229, 335, 271), (221, 223, 321, 325), (215, 217, 314, 309), (230, 180, 270, 336), (197, 174, 264, 289), (176, 198, 290, 266), (240, 238, 338, 339), (239, 241, 340, 283), (193, 199, 292, 291), (200, 191, 281, 293), (201, 202, 295, 294), (190, 207, 301, 280), (203, 194, 284, 296), (204, 189, 279, 298), (375, 364, 468, 488), (420, 419, 585, 586), (348, 373, 483, 449), (354, 352, 626, 627), (372, 346, 447, 482), (379, 362, 466, 495), (419, 368, 474, 585), (363, 382, 498, 467), (354, 369, 481, 453), (390, 395, 527, 521), (394, 389, 520, 526), (417, 352, 454, 577), (391, 393, 525, 523), (443, 444, 608, 607), (406, 402, 549, 556), (353, 416, 576, 452), (441, 442, 606, 605), (401, 405, 555, 548), (370, 345, 446, 476), (404, 410, 564, 554), (415, 384, 505, 575), (373, 390, 521, 483), (368, 358, 459, 474), (389, 372, 482, 520), (307, 287, 370, 388), (279, 277, 360, 362), (281, 280, 363, 364), (274, 282, 365, 357), (304, 337, 418, 385), (284, 283, 366, 367), (308, 289, 372, 389), (285, 275, 358, 368), (290, 309, 390, 373), (334, 303, 384, 415), (323, 329, 410, 404), (269, 286, 369, 351), (287, 263, 345, 370), (320, 324, 405, 401), (271, 335, 416, 353), (325, 321, 402, 406), (310, 312, 393, 391), (336, 270, 352, 417), (313, 308, 389, 394), (309, 314, 395, 390), (367, 366, 472, 473), (280, 301, 382, 363), (338, 285, 368, 419), (298, 279, 362, 379), (289, 264, 346, 372), (266, 290, 373, 348), (339, 338, 419, 420), (293, 281, 364, 375), (283, 340, 421, 366), (331, 330, 411, 412), (291, 292, 426, 425), (294, 295, 428, 427), (376, 294, 427, 429), (385, 418, 578, 506), (452, 576, 763, 636), (524, 511, 696, 710), (357, 365, 470, 458), (605, 606, 793, 792), (548, 555, 741, 734), (743, 797, 822, 820), (502, 523, 709, 687), (604, 583, 770, 791), (518, 554, 740, 703), (476, 446, 630, 660), (522, 485, 670, 708), (602, 573, 760, 789), (554, 564, 751, 740), (637, 661, 812, 815), (574, 601, 788, 761), (474, 459, 643, 658), (575, 505, 690, 762), (483, 521, 706, 668), (584, 603, 790, 771), (473, 472, 656, 657), (510, 582, 769, 695), (520, 482, 667, 705), (603, 604, 791, 790), (514, 553, 739, 699), (580, 508, 693, 767), (601, 602, 789, 788), (539, 552, 738, 725), (458, 470, 654, 642), (506, 578, 765, 691), (598, 539, 725, 785), (543, 535, 721, 729), (489, 595, 782, 674), (530, 541, 727, 716), (468, 467, 651, 652), (512, 518, 703, 697), (542, 599, 786, 728), (466, 462, 646, 650), (582, 581, 768, 769), (517, 503, 688, 702), (600, 543, 729, 787), (579, 580, 767, 766), (516, 476, 660, 701), (596, 490, 675, 783), (461, 464, 648, 645), (578, 577, 764, 765), (481, 515, 700, 666), (486, 593, 780, 671), (549, 516, 701, 735), (576, 575, 762, 763), (477, 514, 699, 662), (538, 597, 784, 724), (515, 548, 734, 700), (462, 461, 645, 646), (453, 637, 815, 808), (594, 487, 672, 781), (628, 627, 806, 807), (599, 600, 787, 786), (625, 628, 807, 804), (459, 458, 642, 643), (553, 563, 750, 739), (597, 598, 785, 784), (545, 544, 730, 731), (627, 626, 805, 806), (571, 456, 640, 758), (509, 512, 697, 694), (595, 596, 783, 782), (626, 625, 804, 805), (456, 450, 634, 640), (494, 570, 757, 679), (511, 510, 695, 696), (593, 594, 781, 780), (541, 540, 726, 727), (445, 455, 639, 629), (568, 480, 665, 755), (508, 509, 694, 693), (454, 453, 637, 638), (455, 566, 753, 639), (366, 421, 587, 472), (412, 411, 565, 566), (377, 367, 473, 491), (365, 386, 507, 470), (374, 431, 593, 486), (422, 374, 486, 590), (414, 413, 571, 572), (383, 376, 489, 504), (378, 422, 619, 620), (381, 414, 572, 497), (396, 392, 524, 532), (405, 423, 591, 555), (380, 379, 495, 496), (411, 380, 496, 565), (424, 406, 556, 592), (382, 381, 497, 498), (345, 344, 445, 446), (346, 347, 448, 447), (349, 348, 449, 450), (376, 429, 595, 489), (347, 350, 451, 448), (431, 430, 594, 593), (429, 432, 596, 595), (350, 353, 452, 451), (408, 424, 614, 609), (433, 434, 598, 597), (384, 383, 504, 505), (352, 354, 453, 454), (591, 423, 613, 615), (435, 436, 600, 599), (386, 385, 506, 507), (355, 412, 566, 455), (344, 355, 455, 445), (356, 349, 450, 456), (398, 397, 540, 541), (437, 438, 602, 601), (439, 440, 604, 603), (413, 356, 456, 571), (358, 357, 458, 459), (400, 399, 544, 545), (403, 409, 563, 553), (360, 359, 461, 462), (387, 401, 548, 515), (416, 415, 575, 576), (359, 361, 464, 461), (402, 388, 516, 549), (369, 387, 515, 481), (418, 417, 577, 578), (388, 370, 476, 516), (362, 360, 462, 466), (364, 363, 467, 468), (424, 592, 616, 614), (507, 506, 691, 692), (423, 407, 612, 613), (623, 590, 777, 802), (451, 452, 636, 635), (422, 590, 623, 619), (464, 361, 618, 622), (361, 371, 617, 618), (505, 504, 689, 690), (621, 479, 664, 800), (352, 351, 625, 626), (351, 369, 628, 625), (369, 354, 627, 628), (643, 642, 836, 837), (758, 640, 834, 914), (782, 783, 933, 932), (640, 634, 828, 834), (780, 781, 931, 930), (629, 639, 833, 823), (638, 637, 831, 832), (639, 753, 909, 833), (692, 691, 884, 885), (635, 636, 830, 829), (833, 859, 835, 823), (690, 689, 882, 883), (632, 635, 829, 826), (634, 633, 827, 828), (836, 849, 838, 837), (631, 632, 826, 825), (630, 629, 823, 824), (839, 843, 841, 840), (837, 838, 853, 852), (871, 882, 868, 869), (872, 927, 865, 866), (683, 682, 876, 877), (779, 742, 905, 929), (873, 914, 834, 864), (752, 681, 875, 908), (681, 680, 874, 875), (842, 858, 843, 839), (703, 733, 737, 721), (727, 726, 736, 716), (721, 737, 728, 729), (738, 749, 724, 725), (739, 750, 723, 699), (741, 778, 928, 904), (682, 759, 915, 876), (716, 736, 732, 702), (740, 751, 733, 703), (689, 674, 868, 882), (807, 806, 944, 945), (702, 732, 761, 760), (804, 807, 945, 942), (759, 758, 914, 915), (777, 671, 865, 927), (806, 805, 943, 944), (698, 722, 771, 770), (731, 730, 776, 775), (654, 692, 885, 848), (805, 804, 942, 943), (775, 776, 749, 738), (864, 834, 828, 827), (676, 657, 851, 870), (840, 841, 847, 844), (825, 826, 829, 863), (802, 777, 927, 940), (753, 752, 908, 909), (725, 724, 784, 785), (729, 728, 786, 787), (760, 761, 788, 789), (770, 771, 790, 791), (848, 857, 849, 836), (656, 774, 926, 850), (673, 652, 846, 867), (773, 772, 924, 925), (648, 801, 939, 842), (457, 477, 662, 641), (556, 549, 735, 742), (607, 608, 795, 794), (523, 525, 711, 709), (577, 454, 638, 764), (460, 475, 659, 644), (533, 607, 794, 719), (453, 579, 766, 637), (478, 471, 655, 663), (537, 557, 744, 723), (608, 534, 720, 795), (581, 484, 669, 768), (463, 469, 653, 647), (558, 546, 732, 745), (606, 529, 715, 793), (583, 513, 698, 770), (479, 465, 649, 664), (547, 559, 746, 733), (528, 605, 792, 714), (527, 522, 708, 713), (536, 584, 771, 722), (465, 463, 647, 649), (550, 560, 747, 736), (615, 611, 797, 796), (526, 520, 705, 712), (471, 460, 644, 655), (561, 551, 737, 748), (610, 616, 799, 798), (521, 527, 713, 706), (480, 457, 641, 665), (453, 481, 666, 637), (540, 550, 736, 726), (467, 498, 683, 651), (585, 474, 658, 772), (551, 542, 728, 737), (495, 466, 650, 680), (475, 586, 773, 659), (482, 447, 631, 667), (562, 538, 724, 749), (591, 615, 796, 778), (469, 499, 684, 653), (587, 491, 676, 774), (449, 483, 668, 633), (563, 537, 723, 750), (501, 488, 673, 686), (588, 545, 731, 775), (519, 530, 716, 704), (544, 589, 776, 730), (499, 519, 704, 684), (586, 585, 772, 773), (488, 468, 652, 673), (564, 547, 733, 751), (616, 592, 779, 799), (472, 587, 774, 656), (566, 565, 752, 753), (557, 610, 798, 744), (525, 501, 686, 711), (552, 588, 775, 738), (491, 473, 657, 676), (567, 568, 755, 754), (470, 507, 692, 654), (589, 562, 749, 776), (490, 492, 677, 675), (570, 569, 756, 757), (590, 486, 671, 777), (487, 493, 678, 672), (572, 571, 758, 759), (622, 621, 800, 801), (485, 494, 679, 670), (624, 623, 802, 803), (504, 489, 674, 689), (497, 572, 759, 682), (532, 524, 710, 718), (555, 591, 778, 741), (496, 495, 680, 681), (565, 496, 681, 752), (592, 556, 742, 779), (498, 497, 682, 683), (500, 567, 754, 685), (535, 531, 717, 721), (529, 558, 745, 715), (569, 502, 687, 756), (531, 478, 663, 717), (559, 533, 719, 746), (573, 517, 702, 760), (446, 445, 629, 630), (493, 624, 803, 678), (492, 532, 718, 677), (560, 528, 714, 747), (503, 500, 685, 688), (546, 574, 761, 732), (447, 448, 632, 631), (534, 561, 748, 720), (450, 449, 633, 634), (464, 622, 801, 648), (448, 451, 635, 632), (661, 698, 810, 812), (526, 712, 819, 813), (722, 743, 820, 821), (797, 611, 816, 822), (536, 722, 821, 814), (698, 513, 809, 810), (712, 707, 818, 819), (669, 484, 811, 817), (707, 669, 817, 818), (823, 835, 854, 824), (861, 825, 863, 896), (897, 864, 827, 862), (874, 878, 879, 875), (880, 845, 877, 881), (884, 886, 887, 885), (888, 916, 883, 889), (835, 856, 893, 854), (860, 892, 855, 831), (899, 897, 862, 895), (894, 861, 896, 898), (867, 846, 845, 880), (844, 847, 878, 874), (885, 887, 857, 848), (889, 883, 882, 871), (892, 902, 890, 855), (856, 891, 903, 893), (902, 904, 900, 890), (891, 901, 905, 903), (908, 910, 911, 909), (912, 876, 915, 913), (881, 877, 876, 912), (875, 879, 910, 908), (909, 911, 859, 833), (913, 915, 914, 873), (922, 830, 917, 923), (918, 920, 921, 919), (923, 917, 916, 888), (919, 921, 886, 884), (832, 831, 920, 918), (863, 829, 830, 922), (852, 853, 925, 924), (870, 851, 850, 926), (904, 928, 906, 900), (901, 907, 929, 905), (866, 865, 930, 931), (869, 868, 932, 933), (906, 928, 934, 935), (929, 907, 936, 937), (858, 842, 939, 938), (927, 872, 941, 940), (942, 945, 944, 943), (646, 645, 839, 840), (700, 734, 902, 892), (763, 762, 916, 917), (735, 701, 893, 903), (671, 780, 930, 865), (666, 700, 892, 860), (765, 764, 918, 919), (645, 648, 842, 839), (701, 660, 854, 893), (650, 646, 840, 844), (652, 651, 845, 846), (674, 782, 932, 868), (691, 765, 919, 884), (642, 654, 848, 836), (705, 667, 861, 894), (657, 656, 850, 851), (668, 706, 895, 862), (762, 690, 883, 916), (658, 643, 837, 852), (660, 630, 824, 854), (734, 741, 904, 902), (636, 763, 917, 830), (742, 735, 903, 905), (764, 638, 832, 918), (796, 797, 935, 934), (712, 705, 894, 898), (798, 799, 937, 936), (706, 713, 899, 895), (778, 796, 934, 928), (637, 666, 860, 831), (651, 683, 877, 845), (772, 658, 852, 924), (799, 779, 929, 937), (680, 650, 844, 874), (667, 631, 825, 861), (633, 668, 862, 827), (801, 800, 938, 939), (803, 802, 940, 941), (245, 238, 971, 972), (246, 245, 972, 973), (238, 240, 970, 971), (241, 239, 965, 966), (218, 214, 957, 956), (215, 219, 958, 959), (251, 247, 967, 964), (239, 251, 964, 965), (214, 216, 960, 957), (217, 215, 959, 961), (72, 37, 950, 952), (37, 34, 949, 950), (46, 73, 953, 948), (74, 49, 951, 954), (258, 218, 956, 962), (55, 75, 955, 946), (219, 259, 963, 958), (25, 55, 946, 947), (34, 46, 948, 949)])
_uv = me_cube.uv_layers.new(name='UVMap')
_uv.uv.foreach_set('vector', [0.25, 0.722, 0.25, 0.722, 0.2499, 0.722, 0.2499, 0.722, 0.25, 0.722, 0.25, 0.722, 0.25, 0.7221, 0.25, 0.722, 0.25, 0.7221, 0.25, 0.7221, 0.25, 0.7221, 0.25, 0.7221, 0.25, 0.7221, 0.25, 0.7221, 0.25, 0.7221, 0.25, 0.7221, 0.25, 0.7221, 0.25, 0.7221, 0.25, 0.7221, 0.25, 0.7221, 0.25, 0.7221, 0.25, 0.7221, 0.25, 0.7221, 0.25, 0.7221, 0.25, 0.7221, 0.25, 0.7221, 0.25, 0.7221, 0.25, 0.7221, 0.25, 0.7221, 0.25, 0.7221, 0.25, 0.7221, 0.25, 0.7221, 0.25, 0.7221, 0.25, 0.7221, 0.2501, 0.722, 0.2501, 0.7221, 0.25, 0.7221, 0.25, 0.7221, 0.25, 0.7221, 0.25, 0.7221, 0.25, 0.7221, 0.25, 0.7221, 0.25, 0.7221, 0.25, 0.7221, 0.25, 0.7221, 0.25, 0.7221, 0.2501, 0.722, 0.2501, 0.722, 0.25, 0.7221, 0.25, 0.7221, 0.25, 0.7221, 0.25, 0.7221, 0.25, 0.7221, 0.25, 0.7221, 0.25, 0.7221, 0.25, 0.7221, 0.25, 0.722, 0.25, 0.722, 0.25, 0.722, 0.25, 0.722, 0.25, 0.722, 0.25, 0.722, 0.2499, 0.722, 0.25, 0.722, 0.25, 0.722, 0.25, 0.722, 0.25, 0.722, 0.25, 0.722, 0.25, 0.722, 0.25, 0.722, 0.25, 0.722, 0.25, 0.722, 0.25, 0.7221, 0.25, 0.7221, 0.25, 0.7221, 0.25, 0.7221, 0.25, 0.7221, 0.25, 0.7221, 0.25, 0.7221, 0.25, 0.7221, 0.25, 0.7221, 0.25, 0.7221, 0.25, 0.7221, 0.25, 0.7221, 0.25, 0.7221, 0.25, 0.7221, 0.25, 0.7221, 0.25, 0.7221, 0.25, 0.722, 0.25, 0.722, 0.25, 0.722, 0.25, 0.722, 0.25, 0.722, 0.25, 0.722, 0.25, 0.722, 0.25, 0.722, 0.25, 0.722, 0.25, 0.722, 0.25, 0.722, 0.25, 0.722, 0.25, 0.722, 0.25, 0.722, 0.25, 0.722, 0.25, 0.722, 0.25, 0.7221, 0.25, 0.7221, 0.25, 0.7221, 0.25, 0.7221, 0.25, 0.7221, 0.25, 0.7221, 0.25, 0.7221, 0.25, 0.7221, 0.25, 0.7221, 0.25, 0.7221, 0.25, 0.7221, 0.25, 0.7221, 0.25, 0.7221, 0.25, 0.7221, 0.25, 0.7221, 0.25, 0.7221, 0.25, 0.722, 0.25, 0.722, 0.25, 0.722, 0.25, 0.722, 0.25, 0.7221, 0.25, 0.7221, 0.25, 0.7221, 0.25, 0.7221, 0.25, 0.722, 0.25, 0.722, 0.25, 0.722, 0.25, 0.722, 0.25, 0.722, 0.25, 0.722, 0.25, 0.722, 0.25, 0.722, 0.25, 0.722, 0.25, 0.722, 0.25, 0.722, 0.25, 0.722, 0.25, 0.7221, 0.25, 0.7221, 0.25, 0.7221, 0.25, 0.7221, 0.25, 0.7221, 0.25, 0.7221, 0.25, 0.7221, 0.25, 0.7221, 0.25, 0.722, 0.25, 0.722, 0.25, 0.722, 0.25, 0.722, 0.25, 0.722, 0.25, 0.722, 0.25, 0.722, 0.25, 0.722, 0.25, 0.7221, 0.25, 0.7221, 0.25, 0.7221, 0.25, 0.7221, 0.25, 0.7221, 0.25, 0.7221, 0.25, 0.7221, 0.25, 0.7221, 0.25, 0.722, 0.25, 0.722, 0.25, 0.722, 0.25, 0.722, 0.25, 0.7221, 0.25, 0.7221, 0.25, 0.7221, 0.25, 0.7221, 0.25, 0.722, 0.25, 0.722, 0.25, 0.722, 0.25, 0.722, 0.25, 0.7221, 0.25, 0.7221, 0.25, 0.7221, 0.25, 0.7221, 0.25, 0.7221, 0.25, 0.7221, 0.25, 0.7221, 0.25, 0.7221, 0.25, 0.7221, 0.25, 0.7221, 0.2501, 0.7221, 0.2501, 0.7221, 0.25, 0.722, 0.25, 0.7221, 0.2499, 0.722, 0.2499, 0.722, 0.25, 0.7221, 0.25, 0.7221, 0.25, 0.7221, 0.25, 0.7221, 0.25, 0.722, 0.25, 0.7221, 0.25, 0.7221, 0.25, 0.7221, 0.25, 0.7221, 0.25, 0.7221, 0.25, 0.7221, 0.25, 0.7221, 0.25, 0.7221, 0.25, 0.7221, 0.25, 0.7221, 0.25, 0.7221, 0.25, 0.7221, 0.25, 0.7221, 0.25, 0.7221, 0.25, 0.7221, 0.25, 0.7221, 0.25, 0.7221, 0.25, 0.7221, 0.25, 0.7221, 0.25, 0.7221, 0.25, 0.7221, 0.25, 0.7221, 0.25, 0.7221, 0.25, 0.7221, 0.25, 0.7221, 0.25, 0.7221, 0.25, 0.7221, 0.25, 0.7221, 0.25, 0.7221, 0.25, 0.7221, 0.25, 0.7221, 0.25, 0.7221, 0.25, 0.7221, 0.25, 0.7221, 0.25, 0.7221, 0.25, 0.722, 0.25, 0.722, 0.25, 0.722, 0.25, 0.722, 0.25, 0.722, 0.25, 0.722, 0.25, 0.722, 0.25, 0.722, 0.25, 0.722, 0.25, 0.722, 0.25, 0.722, 0.25, 0.722, 0.25, 0.722, 0.25, 0.722, 0.25, 0.722, 0.25, 0.722, 0.25, 0.7221, 0.25, 0.7221, 0.25, 0.7221, 0.25, 0.7221, 0.25, 0.722, 0.25, 0.722, 0.25, 0.722, 0.25, 0.722, 0.25, 0.7221, 0.25, 0.7221, 0.25, 0.7221, 0.25, 0.7221, 0.25, 0.7221, 0.25, 0.7221, 0.25, 0.7221, 0.25, 0.7221, 0.25, 0.7221, 0.25, 0.7221, 0.25, 0.7221, 0.25, 0.7221, 0.25, 0.7221, 0.25, 0.7221, 0.25, 0.7221, 0.25, 0.7221, 0.25, 0.7221, 0.25, 0.7221, 0.25, 0.7221, 0.25, 0.7221, 0.25, 0.7221, 0.25, 0.7221, 0.2499, 0.7221, 0.2499, 0.722, 0.25, 0.7221, 0.25, 0.7221, 0.2501, 0.7221, 0.2501, 0.7221, 0.25, 0.7221, 0.25, 0.7221, 0.25, 0.7221, 0.25, 0.7221, 0.25, 0.7221, 0.25, 0.7221, 0.25, 0.7221, 0.25, 0.7221, 0.25, 0.7221, 0.25, 0.7221, 0.25, 0.7221, 0.25, 0.7221, 0.25, 0.7221, 0.25, 0.7221, 0.25, 0.7221, 0.25, 0.7221, 0.25, 0.7221, 0.25, 0.7221, 0.25, 0.7221, 0.25, 0.7221, 0.25, 0.7221, 0.25, 0.7221, 0.25, 0.7221, 0.25, 0.7221, 0.25, 0.7221, 0.25, 0.7221, 0.25, 0.7221, 0.25, 0.7221, 0.25, 0.7221, 0.25, 0.7221, 0.25, 0.7221, 0.25, 0.7221, 0.25, 0.7221, 0.25, 0.7221, 0.25, 0.7221, 0.25, 0.7221, 0.25, 0.7221, 0.25, 0.7221, 0.25, 0.7221, 0.25, 0.7221, 0.25, 0.7221, 0.25, 0.7221, 0.25, 0.7221, 0.25, 0.7221, 0.25, 0.7221, 0.25, 0.7221, 0.25, 0.7221, 0.25, 0.7221, 0.25, 0.7221, 0.25, 0.7221, 0.25, 0.7221, 0.25, 0.7221, 0.25, 0.7221, 0.25, 0.7221, 0.25, 0.7221, 0.25, 0.7221, 0.25, 0.7221, 0.25, 0.7221, 0.25, 0.7221, 0.25, 0.7221, 0.25, 0.722, 0.25, 0.722, 0.25, 0.722, 0.25, 0.722, 0.25, 0.7221, 0.25, 0.7221, 0.25, 0.7221, 0.25, 0.7221, 0.25, 0.722, 0.25, 0.722, 0.25, 0.722, 0.25, 0.722, 0.25, 0.7221, 0.25, 0.7221, 0.25, 0.7221, 0.25, 0.7221, 0.25, 0.7221, 0.25, 0.7221, 0.25, 0.7221, 0.25, 0.7221, 0.25, 0.7221, 0.25, 0.7221, 0.25, 0.7221, 0.25, 0.7221, 0.25, 0.7221, 0.25, 0.7221, 0.25, 0.7221, 0.25, 0.7221, 0.25, 0.7221, 0.25, 0.7221, 0.25, 0.7221, 0.25, 0.7221, 0.25, 0.7221, 0.25, 0.7221, 0.25, 0.7221, 0.25, 0.7221, 0.25, 0.722, 0.25, 0.722, 0.25, 0.722, 0.25, 0.722, 0.25, 0.722, 0.25, 0.722, 0.25, 0.722, 0.25, 0.722, 0.25, 0.722, 0.25, 0.722, 0.25, 0.722, 0.25, 0.722, 0.25, 0.7221, 0.25, 0.7221, 0.25, 0.7221, 0.25, 0.7221, 0.25, 0.7221, 0.25, 0.7221, 0.2499, 0.7221, 0.2499, 0.7221, 0.25, 0.7221, 0.25, 0.7221, 0.25, 0.7221, 0.25, 0.7221, 0.25, 0.7221, 0.25, 0.7221, 0.25, 0.7221, 0.25, 0.7221, 0.25, 0.7221, 0.25, 0.7221, 0.25, 0.7221, 0.25, 0.7221, 0.25, 0.7221, 0.25, 0.7221, 0.2501, 0.7221, 0.2501, 0.7221, 0.25, 0.7221, 0.25, 0.7221, 0.2501, 0.7221, 0.2501, 0.7221, 0.25, 0.7221, 0.25, 0.7221, 0.25, 0.7221, 0.25, 0.7221, 0.25, 0.7221, 0.25, 0.7221, 0.25, 0.7221, 0.25, 0.7221, 0.25, 0.7221, 0.25, 0.7221, 0.25, 0.7221, 0.25, 0.7221, 0.25, 0.7221, 0.25, 0.7221, 0.25, 0.7221, 0.25, 0.7221, 0.25, 0.7221, 0.25, 0.7221, 0.2499, 0.7221, 0.2499, 0.7221, 0.25, 0.7221, 0.25, 0.7221, 0.25, 0.7221, 0.25, 0.7221, 0.25, 0.7221, 0.25, 0.7221, 0.25, 0.7221, 0.25, 0.7221, 0.25, 0.722, 0.25, 0.722, 0.25, 0.722, 0.25, 0.7221, 0.25, 0.722, 0.25, 0.722, 0.25, 0.722, 0.25, 0.722, 0.25, 0.7221, 0.25, 0.7221, 0.25, 0.7221, 0.25, 0.7221, 0.25, 0.7221, 0.25, 0.7221, 0.25, 0.7221, 0.25, 0.7221, 0.25, 0.722, 0.25, 0.722, 0.25, 0.722, 0.25, 0.722, 0.25, 0.722, 0.25, 0.722, 0.25, 0.722, 0.25, 0.722, 0.25, 0.722, 0.25, 0.722, 0.25, 0.722, 0.25, 0.722, 0.25, 0.722, 0.25, 0.722, 0.25, 0.722, 0.25, 0.722, 0.25, 0.7221, 0.25, 0.7221, 0.25, 0.7221, 0.25, 0.7221, 0.25, 0.7221, 0.25, 0.7221, 0.25, 0.7221, 0.25, 0.7221, 0.25, 0.7221, 0.25, 0.7221, 0.25, 0.7221, 0.25, 0.7221, 0.25, 0.7221, 0.25, 0.7221, 0.25, 0.7221, 0.25, 0.7221, 0.25, 0.722, 0.25, 0.722, 0.25, 0.722, 0.25, 0.722, 0.25, 0.722, 0.25, 0.722, 0.25, 0.722, 0.25, 0.722, 0.25, 0.722, 0.25, 0.722, 0.25, 0.722, 0.25, 0.722, 0.25, 0.722, 0.25, 0.722, 0.25, 0.722, 0.25, 0.722, 0.25, 0.7221, 0.25, 0.7221, 0.25, 0.7221, 0.25, 0.7221, 0.25, 0.7221, 0.25, 0.7221, 0.25, 0.7221, 0.25, 0.7221, 0.25, 0.7221, 0.25, 0.7221, 0.25, 0.7221, 0.25, 0.7221, 0.25, 0.7221, 0.25, 0.7221, 0.25, 0.7221, 0.25, 0.7221, 0.25, 0.722, 0.25, 0.722, 0.25, 0.722, 0.25, 0.722, 0.25, 0.7221, 0.25, 0.7221, 0.25, 0.7221, 0.25, 0.7221, 0.25, 0.722, 0.25, 0.722, 0.25, 0.722, 0.25, 0.722, 0.25, 0.722, 0.25, 0.722, 0.25, 0.722, 0.25, 0.722, 0.25, 0.7221, 0.25, 0.722, 0.25, 0.722, 0.2501, 0.722, 0.25, 0.722, 0.25, 0.722, 0.25, 0.722, 0.25, 0.722, 0.25, 0.7221, 0.25, 0.7221, 0.25, 0.722, 0.25, 0.722, 0.25, 0.7221, 0.25, 0.7221, 0.25, 0.7221, 0.25, 0.7221, 0.25, 0.7221, 0.25, 0.7221, 0.25, 0.7221, 0.25, 0.7221, 0.25, 0.7221, 0.25, 0.7221, 0.25, 0.7221, 0.25, 0.7221, 0.25, 0.7221, 0.25, 0.7221, 0.25, 0.7221, 0.25, 0.7221, 0.25, 0.7221, 0.25, 0.7221, 0.25, 0.7221, 0.25, 0.7221, 0.25, 0.7221, 0.25, 0.7221, 0.25, 0.7221, 0.25, 0.7221, 0.25, 0.7221, 0.25, 0.7221, 0.25, 0.7221, 0.25, 0.7221, 0.25, 0.722, 0.25, 0.722, 0.25, 0.722, 0.25, 0.722, 0.25, 0.7221, 0.25, 0.7221, 0.25, 0.7221, 0.25, 0.7221, 0.25, 0.7221, 0.25, 0.7221, 0.25, 0.7221, 0.25, 0.7221, 0.25, 0.722, 0.25, 0.722, 0.25, 0.722, 0.25, 0.722, 0.25, 0.7221, 0.25, 0.7221, 0.25, 0.7221, 0.25, 0.7221, 0.25, 0.7221, 0.25, 0.7221, 0.25, 0.7221, 0.25, 0.7221, 0.25, 0.722, 0.25, 0.722, 0.25, 0.722, 0.25, 0.7221, 0.25, 0.7221, 0.25, 0.7221, 0.25, 0.7221, 0.25, 0.7221, 0.25, 0.7221, 0.25, 0.7221, 0.25, 0.7221, 0.25, 0.7221, 0.25, 0.7221, 0.25, 0.7221, 0.25, 0.7221, 0.25, 0.7221, 0.25, 0.722, 0.25, 0.722, 0.25, 0.722, 0.25, 0.722, 0.25, 0.722, 0.25, 0.722, 0.25, 0.722, 0.25, 0.722, 0.25, 0.722, 0.25, 0.722, 0.25, 0.722, 0.25, 0.722, 0.25, 0.7221, 0.25, 0.7221, 0.25, 0.7221, 0.25, 0.7221, 0.25, 0.7221, 0.25, 0.722, 0.25, 0.7221, 0.25, 0.7221, 0.25, 0.722, 0.25, 0.722, 0.25, 0.722, 0.25, 0.722, 0.25, 0.722, 0.25, 0.722, 0.25, 0.722, 0.25, 0.722, 0.25, 0.7221, 0.25, 0.7221, 0.25, 0.7221, 0.25, 0.7221, 0.25, 0.7221, 0.25, 0.7221, 0.25, 0.7221, 0.25, 0.7221, 0.25, 0.7221, 0.25, 0.7221, 0.25, 0.7221, 0.25, 0.7221, 0.25, 0.7221, 0.25, 0.7221, 0.25, 0.7221, 0.25, 0.7221, 0.25, 0.7221, 0.25, 0.7221, 0.25, 0.7221, 0.25, 0.7221, 0.25, 0.7221, 0.25, 0.7221, 0.25, 0.7221, 0.25, 0.7221, 0.25, 0.7221, 0.25, 0.7221, 0.25, 0.7221, 0.25, 0.7221, 0.25, 0.7221, 0.25, 0.7221, 0.25, 0.7221, 0.25, 0.7221, 0.25, 0.722, 0.25, 0.722, 0.25, 0.722, 0.25, 0.722, 0.25, 0.7221, 0.25, 0.7221, 0.25, 0.7221, 0.25, 0.7221, 0.25, 0.722, 0.25, 0.722, 0.25, 0.722, 0.25, 0.722, 0.25, 0.722, 0.25, 0.722, 0.25, 0.7221, 0.25, 0.722, 0.25, 0.722, 0.25, 0.7221, 0.25, 0.7221, 0.25, 0.7221, 0.25, 0.7221, 0.25, 0.7221, 0.25, 0.7221, 0.25, 0.7221, 0.25, 0.7221, 0.25, 0.722, 0.25, 0.7221, 0.25, 0.7221, 0.25, 0.7221, 0.25, 0.7221, 0.25, 0.7221, 0.25, 0.7221, 0.25, 0.7221, 0.25, 0.7221, 0.25, 0.7221, 0.25, 0.7221, 0.25, 0.722, 0.25, 0.722, 0.25, 0.722, 0.25, 0.722, 0.25, 0.7221, 0.25, 0.7221, 0.25, 0.7221, 0.25, 0.7221, 0.25, 0.7221, 0.25, 0.7221, 0.25, 0.7221, 0.25, 0.7221, 0.25, 0.7221, 0.25, 0.7221, 0.25, 0.7221, 0.25, 0.7221, 0.25, 0.7221, 0.25, 0.7221, 0.25, 0.7221, 0.25, 0.7221, 0.25, 0.7221, 0.25, 0.7221, 0.25, 0.7221, 0.25, 0.7221, 0.25, 0.722, 0.25, 0.722, 0.25, 0.722, 0.25, 0.722, 0.25, 0.7221, 0.25, 0.7221, 0.25, 0.7221, 0.25, 0.7221, 0.25, 0.7221, 0.25, 0.7221, 0.25, 0.7221, 0.25, 0.7221, 0.25, 0.7221, 0.25, 0.7221, 0.25, 0.7221, 0.25, 0.7221, 0.25, 0.722, 0.25, 0.722, 0.25, 0.722, 0.25, 0.722, 0.25, 0.7221, 0.25, 0.7221, 0.25, 0.7221, 0.25, 0.7221, 0.25, 0.7221, 0.25, 0.7221, 0.25, 0.7221, 0.25, 0.7221, 0.25, 0.722, 0.25, 0.722, 0.25, 0.722, 0.25, 0.722, 0.25, 0.7221, 0.25, 0.7221, 0.25, 0.7221, 0.25, 0.7221, 0.25, 0.7221, 0.25, 0.7221, 0.25, 0.7221, 0.25, 0.7221, 0.25, 0.7221, 0.25, 0.7221, 0.25, 0.7221, 0.25, 0.7221, 0.25, 0.722, 0.25, 0.722, 0.25, 0.722, 0.25, 0.722, 0.25, 0.722, 0.25, 0.722, 0.25, 0.722, 0.25, 0.722, 0.25, 0.722, 0.25, 0.722, 0.25, 0.722, 0.25, 0.722, 0.25, 0.7221, 0.25, 0.7221, 0.25, 0.7221, 0.25, 0.7221, 0.25, 0.7221, 0.25, 0.7221, 0.25, 0.7221, 0.25, 0.7221, 0.25, 0.7221, 0.25, 0.7221, 0.25, 0.7221, 0.25, 0.7221, 0.25, 0.7221, 0.25, 0.7221, 0.25, 0.7221, 0.25, 0.7221, 0.25, 0.722, 0.25, 0.722, 0.25, 0.722, 0.25, 0.722, 0.25, 0.722, 0.25, 0.722, 0.25, 0.722, 0.25, 0.722, 0.25, 0.7221, 0.25, 0.7221, 0.25, 0.7221, 0.25, 0.7221, 0.25, 0.7221, 0.25, 0.7221, 0.25, 0.7221, 0.25, 0.7221, 0.25, 0.722, 0.25, 0.722, 0.25, 0.722, 0.25, 0.722, 0.25, 0.7221, 0.25, 0.7221, 0.25, 0.7221, 0.25, 0.7221, 0.25, 0.7221, 0.25, 0.7221, 0.25, 0.7221, 0.25, 0.7221, 0.25, 0.7221, 0.25, 0.7221, 0.25, 0.7221, 0.25, 0.7221, 0.25, 0.722, 0.25, 0.722, 0.25, 0.722, 0.25, 0.722, 0.25, 0.722, 0.25, 0.722, 0.25, 0.722, 0.25, 0.722, 0.25, 0.722, 0.25, 0.722, 0.25, 0.722, 0.25, 0.722, 0.25, 0.7221, 0.25, 0.7221, 0.25, 0.7221, 0.25, 0.7221, 0.25, 0.722, 0.25, 0.722, 0.25, 0.722, 0.25, 0.722, 0.25, 0.7221, 0.25, 0.7221, 0.2501, 0.7221, 0.25, 0.7221, 0.25, 0.7221, 0.25, 0.7221, 0.25, 0.7221, 0.25, 0.7221, 0.25, 0.7221, 0.25, 0.7221, 0.25, 0.7221, 0.25, 0.7221, 0.25, 0.7221, 0.25, 0.7221, 0.25, 0.7221, 0.2499, 0.7221, 0.25, 0.7221, 0.25, 0.7221, 0.25, 0.7221, 0.25, 0.7221, 0.25, 0.7221, 0.25, 0.7221, 0.25, 0.7221, 0.25, 0.7221, 0.25, 0.7221, 0.25, 0.7221, 0.25, 0.7221, 0.25, 0.7221, 0.25, 0.7221, 0.25, 0.7221, 0.25, 0.7221, 0.25, 0.7221, 0.25, 0.7221, 0.25, 0.7221, 0.25, 0.7221, 0.25, 0.7221, 0.25, 0.722, 0.25, 0.722, 0.25, 0.722, 0.25, 0.722, 0.25, 0.7221, 0.25, 0.7221, 0.25, 0.7221, 0.25, 0.7221, 0.25, 0.7221, 0.25, 0.7221, 0.25, 0.7221, 0.25, 0.7221, 0.25, 0.722, 0.25, 0.722, 0.25, 0.722, 0.25, 0.722, 0.25, 0.7221, 0.25, 0.7221, 0.25, 0.7221, 0.25, 0.7221, 0.25, 0.7221, 0.25, 0.7221, 0.25, 0.7221, 0.25, 0.7221, 0.25, 0.722, 0.25, 0.722, 0.25, 0.722, 0.25, 0.722, 0.25, 0.7221, 0.25, 0.7221, 0.25, 0.7221, 0.25, 0.7221, 0.25, 0.7221, 0.25, 0.7221, 0.25, 0.7221, 0.25, 0.7221, 0.25, 0.7221, 0.25, 0.7221, 0.25, 0.7221, 0.25, 0.7221, 0.25, 0.7221, 0.25, 0.7221, 0.25, 0.7221, 0.25, 0.7221, 0.25, 0.7221, 0.25, 0.7221, 0.25, 0.7221, 0.25, 0.7221, 0.25, 0.7221, 0.25, 0.722, 0.25, 0.7221, 0.25, 0.7221, 0.25, 0.722, 0.25, 0.722, 0.25, 0.7221, 0.25, 0.722, 0.25, 0.7221, 0.25, 0.7221, 0.25, 0.7221, 0.25, 0.7221, 0.25, 0.7221, 0.25, 0.7221, 0.25, 0.7221, 0.25, 0.7221, 0.25, 0.7221, 0.25, 0.7221, 0.25, 0.7221, 0.25, 0.7221, 0.25, 0.7221, 0.25, 0.7221, 0.25, 0.7221, 0.25, 0.7221, 0.25, 0.7221, 0.25, 0.7221, 0.25, 0.7221, 0.25, 0.7221, 0.25, 0.7221, 0.25, 0.7221, 0.25, 0.7221, 0.25, 0.7221, 0.25, 0.7221, 0.25, 0.7221, 0.25, 0.7221, 0.25, 0.7221, 0.25, 0.7221, 0.25, 0.7221, 0.25, 0.7221, 0.25, 0.7221, 0.25, 0.7221, 0.25, 0.7221, 0.25, 0.7221, 0.25, 0.7221, 0.25, 0.7221, 0.25, 0.7221, 0.25, 0.7221, 0.25, 0.7221, 0.25, 0.7221, 0.25, 0.7221, 0.25, 0.7221, 0.25, 0.7221, 0.25, 0.722, 0.25, 0.722, 0.25, 0.722, 0.25, 0.722, 0.25, 0.722, 0.25, 0.722, 0.25, 0.722, 0.25, 0.722, 0.25, 0.7221, 0.25, 0.7221, 0.25, 0.7221, 0.25, 0.7221, 0.25, 0.7221, 0.25, 0.7221, 0.25, 0.7221, 0.25, 0.7221, 0.25, 0.7221, 0.25, 0.7221, 0.25, 0.7221, 0.25, 0.7221, 0.25, 0.7221, 0.25, 0.7221, 0.25, 0.7221, 0.25, 0.7221, 0.25, 0.722, 0.25, 0.722, 0.25, 0.722, 0.25, 0.722, 0.25, 0.7221, 0.25, 0.7221, 0.25, 0.7221, 0.25, 0.7221, 0.25, 0.7221, 0.25, 0.7221, 0.25, 0.7221, 0.25, 0.7221, 0.25, 0.7221, 0.25, 0.7221, 0.25, 0.7221, 0.25, 0.7221, 0.25, 0.722, 0.25, 0.722, 0.25, 0.722, 0.25, 0.722, 0.25, 0.7221, 0.25, 0.7221, 0.25, 0.7221, 0.25, 0.7221, 0.25, 0.7221, 0.25, 0.7221, 0.25, 0.7221, 0.25, 0.7221, 0.25, 0.722, 0.25, 0.722, 0.25, 0.722, 0.25, 0.722, 0.25, 0.7221, 0.25, 0.7221, 0.25, 0.7221, 0.25, 0.7221, 0.25, 0.7221, 0.25, 0.7221, 0.25, 0.7221, 0.25, 0.7221, 0.25, 0.722, 0.25, 0.7221, 0.25, 0.7221, 0.25, 0.7221, 0.25, 0.7221, 0.25, 0.7221, 0.25, 0.7221, 0.25, 0.7221, 0.25, 0.7221, 0.25, 0.7221, 0.25, 0.7221, 0.25, 0.7221, 0.25, 0.722, 0.25, 0.722, 0.25, 0.7221, 0.25, 0.722, 0.25, 0.7221, 0.25, 0.7221, 0.25, 0.7221, 0.25, 0.7221, 0.25, 0.722, 0.25, 0.722, 0.25, 0.722, 0.25, 0.722, 0.25, 0.7221, 0.25, 0.7221, 0.25, 0.7221, 0.25, 0.7221, 0.25, 0.722, 0.25, 0.722, 0.25, 0.722, 0.25, 0.722, 0.25, 0.7221, 0.25, 0.7221, 0.25, 0.7221, 0.25, 0.7221, 0.25, 0.7221, 0.25, 0.7221, 0.25, 0.7221, 0.25, 0.7221, 0.25, 0.7221, 0.25, 0.7221, 0.25, 0.7221, 0.25, 0.7221, 0.25, 0.7221, 0.25, 0.7221, 0.25, 0.7221, 0.25, 0.7221, 0.25, 0.7221, 0.25, 0.7221, 0.25, 0.7221, 0.25, 0.7221, 0.25, 0.7221, 0.25, 0.7221, 0.25, 0.7221, 0.25, 0.7221, 0.25, 0.7221, 0.25, 0.7221, 0.25, 0.7221, 0.25, 0.7221, 0.25, 0.7221, 0.25, 0.7221, 0.25, 0.7221, 0.25, 0.7221, 0.25, 0.7221, 0.25, 0.7221, 0.25, 0.7221, 0.25, 0.7221, 0.25, 0.7221, 0.25, 0.7221, 0.25, 0.7221, 0.25, 0.7221, 0.25, 0.722, 0.25, 0.722, 0.25, 0.722, 0.25, 0.722, 0.25, 0.7221, 0.25, 0.7221, 0.25, 0.7221, 0.25, 0.7221, 0.25, 0.7221, 0.25, 0.7221, 0.25, 0.7221, 0.25, 0.7221, 0.25, 0.7221, 0.25, 0.7221, 0.25, 0.7221, 0.25, 0.7221, 0.25, 0.7221, 0.25, 0.7221, 0.25, 0.7221, 0.25, 0.7221, 0.25, 0.7221, 0.25, 0.7221, 0.25, 0.7221, 0.25, 0.7221, 0.25, 0.7221, 0.25, 0.7221, 0.25, 0.7221, 0.25, 0.7221, 0.25, 0.722, 0.25, 0.722, 0.25, 0.722, 0.25, 0.722, 0.25, 0.7221, 0.25, 0.7221, 0.25, 0.7221, 0.25, 0.7221, 0.25, 0.722, 0.25, 0.722, 0.25, 0.722, 0.25, 0.722, 0.25, 0.7221, 0.25, 0.7221, 0.25, 0.7221, 0.25, 0.7221, 0.25, 0.7221, 0.25, 0.7221, 0.25, 0.7221, 0.25, 0.7221, 0.25, 0.7221, 0.25, 0.7221, 0.25, 0.7221, 0.25, 0.7221, 0.25, 0.722, 0.25, 0.722, 0.25, 0.722, 0.25, 0.722, 0.25, 0.722, 0.25, 0.722, 0.25, 0.722, 0.25, 0.722, 0.25, 0.7221, 0.25, 0.7221, 0.25, 0.7221, 0.25, 0.7221, 0.25, 0.7221, 0.25, 0.7221, 0.25, 0.7221, 0.25, 0.7221, 0.25, 0.7221, 0.25, 0.7221, 0.25, 0.7221, 0.25, 0.7221, 0.25, 0.7221, 0.25, 0.7221, 0.25, 0.7221, 0.25, 0.7221, 0.25, 0.7221, 0.25, 0.7221, 0.25, 0.7221, 0.25, 0.7221, 0.25, 0.7221, 0.25, 0.7221, 0.25, 0.7221, 0.25, 0.7221, 0.25, 0.7221, 0.25, 0.7221, 0.25, 0.7221, 0.25, 0.7221, 0.25, 0.7221, 0.25, 0.7221, 0.25, 0.7221, 0.25, 0.7221, 0.25, 0.7221, 0.25, 0.7221, 0.25, 0.7221, 0.25, 0.7221, 0.25, 0.7221, 0.25, 0.7221, 0.25, 0.7221, 0.25, 0.7221, 0.25, 0.7221, 0.25, 0.7221, 0.25, 0.7221, 0.25, 0.7221, 0.25, 0.7221, 0.25, 0.7221, 0.25, 0.7221, 0.25, 0.7221, 0.25, 0.7221, 0.25, 0.7221, 0.25, 0.7221, 0.25, 0.7221, 0.25, 0.7221, 0.25, 0.7221, 0.25, 0.7221, 0.25, 0.7221, 0.25, 0.7221, 0.25, 0.7221, 0.25, 0.7221, 0.25, 0.7221, 0.25, 0.722, 0.25, 0.722, 0.25, 0.722, 0.25, 0.722, 0.25, 0.7221, 0.25, 0.7221, 0.25, 0.7221, 0.25, 0.7221, 0.25, 0.7221, 0.25, 0.7221, 0.25, 0.7221, 0.25, 0.7221, 0.25, 0.722, 0.25, 0.722, 0.25, 0.722, 0.25, 0.722, 0.25, 0.7221, 0.25, 0.7221, 0.25, 0.7221, 0.25, 0.7221, 0.25, 0.722, 0.25, 0.722, 0.25, 0.722, 0.25, 0.722, 0.25, 0.722, 0.25, 0.7221, 0.25, 0.7221, 0.25, 0.7221, 0.25, 0.7221, 0.25, 0.7221, 0.25, 0.7221, 0.25, 0.7221, 0.25, 0.7221, 0.25, 0.7221, 0.25, 0.7221, 0.25, 0.7221, 0.25, 0.722, 0.25, 0.722, 0.25, 0.722, 0.25, 0.722, 0.25, 0.7221, 0.25, 0.7221, 0.25, 0.7221, 0.25, 0.7221, 0.25, 0.7221, 0.25, 0.7221, 0.25, 0.7221, 0.25, 0.7221, 0.25, 0.7221, 0.25, 0.7221, 0.25, 0.7221, 0.25, 0.7221, 0.25, 0.7221, 0.25, 0.7221, 0.25, 0.7221, 0.25, 0.7221, 0.25, 0.7221, 0.25, 0.7221, 0.25, 0.7221, 0.25, 0.7221, 0.25, 0.7221, 0.25, 0.7221, 0.25, 0.7221, 0.25, 0.7221, 0.25, 0.7221, 0.25, 0.7221, 0.25, 0.7221, 0.25, 0.7221, 0.25, 0.7221, 0.25, 0.7221, 0.25, 0.7221, 0.25, 0.7221, 0.25, 0.7221, 0.25, 0.7221, 0.25, 0.7221, 0.25, 0.7221, 0.25, 0.7221, 0.25, 0.7221, 0.25, 0.7221, 0.25, 0.7221, 0.25, 0.7221, 0.25, 0.7221, 0.25, 0.7221, 0.25, 0.7221, 0.25, 0.7221, 0.25, 0.7221, 0.25, 0.7221, 0.25, 0.7221, 0.25, 0.7221, 0.25, 0.7221, 0.25, 0.7221, 0.25, 0.7221, 0.25, 0.7221, 0.25, 0.7221, 0.25, 0.7221, 0.25, 0.7221, 0.25, 0.722, 0.25, 0.722, 0.25, 0.722, 0.25, 0.722, 0.25, 0.722, 0.25, 0.722, 0.25, 0.722, 0.25, 0.722, 0.25, 0.7221, 0.25, 0.7221, 0.25, 0.7221, 0.25, 0.7221, 0.25, 0.7221, 0.25, 0.7221, 0.25, 0.7221, 0.25, 0.7221, 0.25, 0.722, 0.25, 0.722, 0.25, 0.722, 0.25, 0.722, 0.25, 0.7221, 0.25, 0.7221, 0.25, 0.7221, 0.25, 0.7221, 0.25, 0.7221, 0.25, 0.7221, 0.25, 0.7221, 0.25, 0.7221, 0.25, 0.722, 0.25, 0.722, 0.25, 0.722, 0.25, 0.7221, 0.25, 0.7221, 0.25, 0.7221, 0.25, 0.7221, 0.25, 0.7221, 0.25, 0.7221, 0.25, 0.7221, 0.25, 0.7221, 0.25, 0.7221, 0.25, 0.7221, 0.25, 0.7221, 0.25, 0.7221, 0.25, 0.7221, 0.25, 0.7221, 0.25, 0.7221, 0.25, 0.7221, 0.25, 0.7221, 0.25, 0.7221, 0.25, 0.7221, 0.25, 0.7221, 0.25, 0.7221, 0.25, 0.7221, 0.25, 0.7221, 0.25, 0.7221, 0.25, 0.7221, 0.25, 0.722, 0.25, 0.722, 0.25, 0.722, 0.25, 0.722, 0.25, 0.7221, 0.25, 0.7221, 0.25, 0.7221, 0.25, 0.7221, 0.25, 0.7221, 0.25, 0.7221, 0.25, 0.7221, 0.25, 0.7221, 0.7344, 0.3861, 0.7344, 0.3861, 0.7344, 0.3861, 0.7344, 0.3861, 0.25, 0.7221, 0.25, 0.7221, 0.25, 0.7221, 0.25, 0.7221, 0.25, 0.7221, 0.25, 0.7221, 0.25, 0.7221, 0.25, 0.7221, 0.25, 0.7221, 0.25, 0.7221, 0.25, 0.7221, 0.25, 0.7221, 0.25, 0.7221, 0.25, 0.7221, 0.25, 0.7221, 0.25, 0.7221, 0.25, 0.7221, 0.25, 0.7221, 0.25, 0.7221, 0.25, 0.7221, 0.25, 0.7221, 0.25, 0.7221, 0.25, 0.7221, 0.25, 0.7221, 0.25, 0.7221, 0.25, 0.7221, 0.25, 0.7221, 0.25, 0.7221, 0.7344, 0.3861, 0.7344, 0.3861, 0.7344, 0.3861, 0.7344, 0.3861, 0.25, 0.7221, 0.25, 0.7221, 0.25, 0.7221, 0.25, 0.7221, 0.25, 0.722, 0.25, 0.722, 0.25, 0.722, 0.25, 0.722, 0.25, 0.7221, 0.25, 0.7221, 0.25, 0.7221, 0.25, 0.7221, 0.25, 0.7221, 0.25, 0.7221, 0.25, 0.7221, 0.25, 0.7221, 0.25, 0.7221, 0.25, 0.7221, 0.25, 0.7221, 0.25, 0.7221, 0.25, 0.7221, 0.25, 0.7221, 0.25, 0.7221, 0.25, 0.7221, 0.25, 0.7221, 0.25, 0.7221, 0.25, 0.7221, 0.25, 0.7221, 0.25, 0.7221, 0.25, 0.7221, 0.25, 0.7221, 0.25, 0.7221, 0.25, 0.7221, 0.25, 0.7221, 0.25, 0.7221, 0.25, 0.7221, 0.25, 0.7221, 0.25, 0.7221, 0.25, 0.7221, 0.25, 0.7221, 0.25, 0.7221, 0.25, 0.7221, 0.25, 0.7221, 0.25, 0.7221, 0.25, 0.7221, 0.25, 0.7221, 0.25, 0.7221, 0.25, 0.7221, 0.25, 0.7221, 0.25, 0.7221, 0.25, 0.7221, 0.25, 0.7221, 0.25, 0.722, 0.25, 0.722, 0.25, 0.7221, 0.25, 0.722, 0.25, 0.7221, 0.25, 0.7221, 0.25, 0.7221, 0.25, 0.7221, 0.25, 0.7221, 0.25, 0.7221, 0.25, 0.7221, 0.25, 0.7221, 0.25, 0.7221, 0.25, 0.7221, 0.25, 0.7221, 0.25, 0.7221, 0.25, 0.7221, 0.25, 0.7221, 0.25, 0.7221, 0.25, 0.7221, 0.25, 0.7221, 0.25, 0.7221, 0.25, 0.7221, 0.25, 0.7221, 0.25, 0.7221, 0.25, 0.7221, 0.25, 0.7221, 0.25, 0.7221, 0.25, 0.7221, 0.25, 0.7221, 0.25, 0.7221, 0.25, 0.7221, 0.25, 0.7221, 0.25, 0.7221, 0.25, 0.7221, 0.25, 0.7221, 0.25, 0.722, 0.25, 0.722, 0.25, 0.722, 0.25, 0.722, 0.25, 0.7221, 0.25, 0.7221, 0.25, 0.7221, 0.25, 0.7221, 0.25, 0.7221, 0.25, 0.7221, 0.25, 0.7221, 0.25, 0.7221, 0.25, 0.7221, 0.25, 0.7221, 0.25, 0.7221, 0.25, 0.7221, 0.25, 0.7221, 0.25, 0.7221, 0.25, 0.7221, 0.25, 0.7221, 0.25, 0.7221, 0.25, 0.7221, 0.25, 0.7221, 0.25, 0.7221, 0.25, 0.7221, 0.25, 0.7221, 0.25, 0.7221, 0.25, 0.7221, 0.25, 0.722, 0.25, 0.722, 0.25, 0.722, 0.25, 0.722, 0.25, 0.7221, 0.25, 0.7221, 0.25, 0.7221, 0.25, 0.7221, 0.25, 0.7221, 0.25, 0.7221, 0.25, 0.7221, 0.25, 0.7221, 0.25, 0.7221, 0.25, 0.7221, 0.25, 0.7221, 0.25, 0.7221, 0.25, 0.7221, 0.25, 0.7221, 0.25, 0.7221, 0.25, 0.7221, 0.25, 0.7221, 0.25, 0.7221, 0.25, 0.7221, 0.25, 0.7221, 0.25, 0.7221, 0.25, 0.7221, 0.25, 0.7221, 0.25, 0.7221, 0.25, 0.7221, 0.25, 0.7221, 0.25, 0.7221, 0.25, 0.7221, 0.25, 0.7221, 0.25, 0.7221, 0.25, 0.7221, 0.25, 0.7221, 0.25, 0.722, 0.25, 0.722, 0.25, 0.722, 0.25, 0.722, 0.25, 0.7221, 0.25, 0.7221, 0.25, 0.7221, 0.25, 0.7221, 0.25, 0.7221, 0.25, 0.7221, 0.25, 0.7221, 0.25, 0.7221, 0.25, 0.7221, 0.25, 0.7221, 0.25, 0.7221, 0.25, 0.7221, 0.25, 0.7221, 0.25, 0.7221, 0.25, 0.7221, 0.25, 0.7221, 0.25, 0.7221, 0.25, 0.7221, 0.25, 0.7221, 0.25, 0.7221, 0.25, 0.722, 0.25, 0.722, 0.25, 0.722, 0.25, 0.722, 0.25, 0.7221, 0.25, 0.7221, 0.25, 0.7221, 0.25, 0.7221, 0.25, 0.7221, 0.25, 0.7221, 0.25, 0.7221, 0.25, 0.7221, 0.25, 0.7221, 0.25, 0.7221, 0.25, 0.7221, 0.25, 0.7221, 0.25, 0.7221, 0.25, 0.7221, 0.25, 0.7221, 0.25, 0.7221, 0.25, 0.7221, 0.25, 0.7221, 0.25, 0.7221, 0.25, 0.7221, 0.25, 0.7221, 0.25, 0.7221, 0.25, 0.7221, 0.25, 0.7221, 0.25, 0.7221, 0.25, 0.7221, 0.25, 0.7221, 0.25, 0.7221, 0.25, 0.7221, 0.25, 0.7221, 0.25, 0.7221, 0.25, 0.7221, 0.25, 0.7221, 0.25, 0.7221, 0.25, 0.7221, 0.25, 0.7221, 0.25, 0.7221, 0.25, 0.7221, 0.25, 0.7221, 0.25, 0.7221, 0.25, 0.7221, 0.25, 0.7221, 0.25, 0.7221, 0.25, 0.7221, 0.25, 0.7221, 0.25, 0.7221, 0.25, 0.7221, 0.25, 0.7221, 0.25, 0.7221, 0.25, 0.7221, 0.25, 0.7221, 0.25, 0.7221, 0.25, 0.7221, 0.25, 0.7221, 0.25, 0.7221, 0.25, 0.7221, 0.25, 0.7221, 0.25, 0.7221, 0.25, 0.7221, 0.25, 0.7221, 0.25, 0.7221, 0.25, 0.7221, 0.25, 0.7221, 0.25, 0.7221, 0.25, 0.7221, 0.25, 0.7221, 0.25, 0.7221, 0.25, 0.7221, 0.25, 0.7221, 0.25, 0.7221, 0.25, 0.7221, 0.25, 0.7221, 0.25, 0.7221, 0.25, 0.7221, 0.25, 0.7221, 0.25, 0.7221, 0.25, 0.7221, 0.25, 0.722, 0.25, 0.722, 0.25, 0.7221, 0.25, 0.7221, 0.25, 0.7221, 0.25, 0.7221, 0.25, 0.7221, 0.25, 0.722, 0.25, 0.722, 0.25, 0.7221, 0.25, 0.722, 0.25, 0.7221, 0.25, 0.7221, 0.25, 0.7221, 0.25, 0.7221, 0.25, 0.7221, 0.25, 0.7221, 0.25, 0.7221, 0.25, 0.7221, 0.25, 0.7221, 0.25, 0.7221, 0.25, 0.7221, 0.25, 0.7221, 0.25, 0.7221, 0.25, 0.7221, 0.25, 0.7221, 0.25, 0.7221, 0.25, 0.7221, 0.25, 0.7221, 0.25, 0.7221, 0.25, 0.7221, 0.25, 0.7221, 0.25, 0.7221, 0.25, 0.7221, 0.25, 0.7221, 0.25, 0.7221, 0.25, 0.7221, 0.25, 0.7221, 0.25, 0.7221, 0.25, 0.7221, 0.25, 0.7221, 0.25, 0.7221, 0.25, 0.7221, 0.25, 0.722, 0.25, 0.722, 0.25, 0.722, 0.25, 0.722, 0.25, 0.722, 0.25, 0.722, 0.25, 0.722, 0.25, 0.722, 0.25, 0.7221, 0.25, 0.7221, 0.25, 0.7221, 0.25, 0.7221, 0.25, 0.7221, 0.25, 0.7221, 0.25, 0.7221, 0.25, 0.7221, 0.25, 0.7221, 0.25, 0.7221, 0.25, 0.7221, 0.25, 0.7221, 0.25, 0.7221, 0.25, 0.7221, 0.25, 0.7221, 0.25, 0.7221, 0.25, 0.7221, 0.25, 0.7221, 0.25, 0.7221, 0.25, 0.7221, 0.25, 0.7221, 0.25, 0.7221, 0.25, 0.7221, 0.25, 0.7221, 0.25, 0.7221, 0.25, 0.7221, 0.25, 0.7221, 0.25, 0.7221, 0.25, 0.7221, 0.25, 0.7221, 0.25, 0.7221, 0.25, 0.7221, 0.25, 0.7221, 0.25, 0.7221, 0.25, 0.7221, 0.25, 0.7221, 0.25, 0.7221, 0.25, 0.7221, 0.25, 0.7221, 0.25, 0.7221, 0.25, 0.7221, 0.25, 0.7221, 0.25, 0.7221, 0.25, 0.7221, 0.25, 0.7221, 0.25, 0.7221, 0.25, 0.7221, 0.25, 0.7221, 0.25, 0.7221, 0.25, 0.7221, 0.25, 0.7221, 0.25, 0.7221, 0.25, 0.7221, 0.25, 0.7221, 0.25, 0.7221, 0.25, 0.7221, 0.25, 0.7221, 0.25, 0.7221, 0.25, 0.7221, 0.25, 0.7221, 0.25, 0.7221, 0.25, 0.7221, 0.25, 0.7221, 0.25, 0.7221, 0.25, 0.722, 0.25, 0.7221, 0.25, 0.7221, 0.25, 0.7221, 0.25, 0.7221, 0.25, 0.7221, 0.25, 0.7221, 0.25, 0.7221, 0.25, 0.7221, 0.25, 0.7221, 0.25, 0.7221, 0.25, 0.7221, 0.25, 0.7221, 0.25, 0.7221, 0.25, 0.7221, 0.25, 0.7221, 0.25, 0.7221, 0.25, 0.7221, 0.25, 0.7221, 0.25, 0.7221, 0.25, 0.7221, 0.25, 0.7221, 0.25, 0.7221, 0.25, 0.7221, 0.25, 0.7221, 0.25, 0.7221, 0.25, 0.7221, 0.25, 0.7221, 0.25, 0.7221, 0.25, 0.7221, 0.25, 0.7221, 0.25, 0.7221, 0.25, 0.722, 0.25, 0.722, 0.25, 0.722, 0.25, 0.722, 0.25, 0.7221, 0.25, 0.7221, 0.25, 0.7221, 0.25, 0.7221, 0.25, 0.7221, 0.25, 0.7221, 0.25, 0.7221, 0.25, 0.7221, 0.25, 0.722, 0.25, 0.722, 0.25, 0.722, 0.25, 0.722, 0.25, 0.7221, 0.25, 0.7221, 0.25, 0.7221, 0.25, 0.7221, 0.25, 0.7221, 0.25, 0.7221, 0.25, 0.7221, 0.25, 0.7221, 0.25, 0.722, 0.25, 0.722, 0.25, 0.722, 0.25, 0.722, 0.25, 0.7221, 0.25, 0.7221, 0.25, 0.7221, 0.25, 0.7221, 0.25, 0.7221, 0.25, 0.7221, 0.25, 0.7221, 0.25, 0.7221, 0.25, 0.7221, 0.25, 0.7221, 0.25, 0.7221, 0.25, 0.7221, 0.25, 0.7221, 0.25, 0.7221, 0.25, 0.7221, 0.25, 0.7221, 0.25, 0.722, 0.25, 0.722, 0.25, 0.722, 0.25, 0.722, 0.25, 0.7221, 0.25, 0.7221, 0.25, 0.7221, 0.25, 0.7221, 0.25, 0.7221, 0.25, 0.7221, 0.25, 0.7221, 0.25, 0.7221, 0.25, 0.7221, 0.25, 0.7221, 0.25, 0.7221, 0.25, 0.7221, 0.25, 0.7221, 0.25, 0.7221, 0.25, 0.7221, 0.25, 0.7221, 0.25, 0.7221, 0.25, 0.7221, 0.25, 0.7221, 0.25, 0.7221, 0.25, 0.7221, 0.25, 0.7221, 0.25, 0.7221, 0.25, 0.7221, 0.25, 0.7221, 0.25, 0.7221, 0.25, 0.7221, 0.25, 0.7221, 0.25, 0.722, 0.25, 0.722, 0.25, 0.722, 0.25, 0.722, 0.25, 0.722, 0.25, 0.722, 0.25, 0.722, 0.25, 0.722, 0.25, 0.7221, 0.25, 0.7221, 0.25, 0.7221, 0.25, 0.7221, 0.25, 0.722, 0.25, 0.722, 0.25, 0.722, 0.25, 0.722, 0.25, 0.7221, 0.25, 0.7221, 0.25, 0.7221, 0.25, 0.7221, 0.25, 0.7221, 0.25, 0.7221, 0.25, 0.7221, 0.25, 0.7221, 0.25, 0.7221, 0.25, 0.7221, 0.25, 0.7221, 0.25, 0.7221, 0.25, 0.722, 0.25, 0.722, 0.25, 0.7221, 0.25, 0.722, 0.25, 0.7221, 0.25, 0.7221, 0.25, 0.7221, 0.25, 0.7221, 0.25, 0.7221, 0.25, 0.7221, 0.25, 0.7221, 0.25, 0.7221, 0.25, 0.7221, 0.25, 0.7221, 0.25, 0.7221, 0.25, 0.7221, 0.25, 0.7221, 0.25, 0.7221, 0.25, 0.7221, 0.25, 0.7221, 0.25, 0.7221, 0.25, 0.7221, 0.25, 0.7221, 0.25, 0.7221, 0.25, 0.7221, 0.25, 0.7221, 0.25, 0.7221, 0.25, 0.7221, 0.25, 0.7221, 0.25, 0.7221, 0.25, 0.7221, 0.25, 0.7221, 0.25, 0.7221, 0.25, 0.7221, 0.25, 0.7221, 0.25, 0.7221, 0.25, 0.7221, 0.25, 0.7221, 0.25, 0.7221, 0.25, 0.7221, 0.25, 0.7221, 0.25, 0.7221, 0.25, 0.7221, 0.25, 0.7221, 0.25, 0.7221, 0.25, 0.7221, 0.25, 0.7221, 0.25, 0.7221, 0.25, 0.7221, 0.25, 0.7221, 0.25, 0.7221, 0.25, 0.7221, 0.25, 0.7221, 0.25, 0.7221, 0.25, 0.7221, 0.25, 0.7221, 0.25, 0.7221, 0.25, 0.7221, 0.25, 0.7221, 0.25, 0.722, 0.25, 0.7221, 0.25, 0.7221, 0.25, 0.7221, 0.25, 0.7221, 0.25, 0.7221, 0.25, 0.7221, 0.25, 0.7221, 0.25, 0.7221, 0.25, 0.722, 0.25, 0.722, 0.25, 0.722, 0.25, 0.722, 0.25, 0.722, 0.25, 0.7221, 0.25, 0.722, 0.25, 0.722, 0.25, 0.7221, 0.25, 0.7221, 0.25, 0.7221, 0.25, 0.7221, 0.25, 0.7221, 0.25, 0.7221, 0.25, 0.7221, 0.25, 0.7221, 0.25, 0.7221, 0.25, 0.7221, 0.25, 0.7221, 0.25, 0.7221, 0.25, 0.7221, 0.25, 0.7221, 0.25, 0.7221, 0.25, 0.7221, 0.25, 0.7221, 0.25, 0.7221, 0.25, 0.7221, 0.25, 0.7221, 0.25, 0.7221, 0.25, 0.722, 0.25, 0.7221, 0.25, 0.7221, 0.25, 0.722, 0.25, 0.722, 0.25, 0.7221, 0.25, 0.7221, 0.25, 0.722, 0.25, 0.722, 0.25, 0.722, 0.25, 0.722, 0.7344, 0.3861, 0.7344, 0.3861, 0.7344, 0.3861, 0.7344, 0.3861, 0.7344, 0.3861, 0.7344, 0.3861, 0.7344, 0.3861, 0.7344, 0.3861, 0.7344, 0.3861, 0.7344, 0.3861, 0.7344, 0.3861, 0.7344, 0.3861, 0.7344, 0.3861, 0.7344, 0.3861, 0.7344, 0.3861, 0.7344, 0.3861, 0.7343, 0.3861, 0.7343, 0.3861, 0.7343, 0.3861, 0.7343, 0.3861, 0.25, 0.7221, 0.25, 0.7221, 0.25, 0.7221, 0.25, 0.7221, 0.25, 0.7221, 0.25, 0.7221, 0.25, 0.7221, 0.25, 0.7221, 0.7344, 0.3861, 0.7344, 0.3861, 0.7344, 0.3861, 0.7344, 0.3861, 0.7344, 0.3861, 0.7344, 0.3861, 0.7344, 0.3861, 0.7344, 0.3861, 0.25, 0.7221, 0.25, 0.7221, 0.25, 0.7221, 0.25, 0.7221, 0.25, 0.7221, 0.25, 0.7221, 0.25, 0.7221, 0.25, 0.7221, 0.7344, 0.3861, 0.7344, 0.3861, 0.7344, 0.3861, 0.7344, 0.3861, 0.25, 0.7221, 0.25, 0.7221, 0.25, 0.7221, 0.25, 0.7221, 0.25, 0.7221, 0.25, 0.7221, 0.25, 0.7221, 0.25, 0.7221, 0.25, 0.7221, 0.25, 0.7221, 0.25, 0.7221, 0.25, 0.7221, 0.25, 0.7221, 0.25, 0.7221, 0.25, 0.7221, 0.25, 0.7221, 0.25, 0.7221, 0.25, 0.7221, 0.25, 0.7221, 0.25, 0.7221, 0.7344, 0.3861, 0.7344, 0.3861, 0.7344, 0.3861, 0.7344, 0.3861, 0.25, 0.7221, 0.25, 0.7221, 0.25, 0.7221, 0.25, 0.7221, 0.25, 0.7221, 0.25, 0.7221, 0.25, 0.7221, 0.25, 0.7221, 0.7344, 0.3861, 0.7344, 0.3861, 0.7344, 0.3861, 0.7344, 0.3861, 0.25, 0.7221, 0.25, 0.7221, 0.25, 0.7221, 0.25, 0.7221, 0.25, 0.7221, 0.25, 0.7221, 0.25, 0.7221, 0.25, 0.7221, 0.25, 0.722, 0.25, 0.722, 0.25, 0.722, 0.25, 0.722, 0.25, 0.7221, 0.25, 0.7221, 0.25, 0.7221, 0.25, 0.7221, 0.25, 0.7221, 0.25, 0.7221, 0.25, 0.7221, 0.25, 0.7221, 0.25, 0.7221, 0.25, 0.7221, 0.25, 0.7221, 0.25, 0.7221, 0.7344, 0.3861, 0.7344, 0.3861, 0.7344, 0.3861, 0.7344, 0.3861, 0.7344, 0.3861, 0.7344, 0.3861, 0.7344, 0.3861, 0.7344, 0.3861, 0.7344, 0.3861, 0.7344, 0.3861, 0.7344, 0.3861, 0.7344, 0.3861, 0.7344, 0.3861, 0.7344, 0.3861, 0.7344, 0.3861, 0.7344, 0.3861, 0.25, 0.7221, 0.25, 0.7221, 0.25, 0.7221, 0.25, 0.7221, 0.25, 0.7221, 0.25, 0.7221, 0.25, 0.7221, 0.25, 0.7221, 0.25, 0.7221, 0.25, 0.7221, 0.25, 0.7221, 0.25, 0.7221, 0.25, 0.722, 0.25, 0.722, 0.25, 0.722, 0.25, 0.722, 0.25, 0.722, 0.25, 0.722, 0.25, 0.722, 0.25, 0.722, 0.25, 0.7221, 0.25, 0.7221, 0.25, 0.7221, 0.25, 0.7221, 0.25, 0.7221, 0.25, 0.7221, 0.25, 0.7221, 0.25, 0.7221, 0.25, 0.7221, 0.25, 0.7221, 0.25, 0.7221, 0.25, 0.7221, 0.25, 0.7221, 0.25, 0.7221, 0.25, 0.7221, 0.25, 0.7221, 0.25, 0.7221, 0.25, 0.7221, 0.25, 0.7221, 0.25, 0.7221, 0.25, 0.7221, 0.25, 0.7221, 0.25, 0.722, 0.25, 0.7221, 0.25, 0.7221, 0.25, 0.7221, 0.25, 0.7221, 0.25, 0.7221, 0.25, 0.7221, 0.25, 0.7221, 0.25, 0.7221, 0.25, 0.7221, 0.25, 0.7221, 0.25, 0.7221, 0.25, 0.7221, 0.25, 0.7221, 0.25, 0.7221, 0.25, 0.7221, 0.25, 0.7221, 0.25, 0.7221, 0.25, 0.7221, 0.25, 0.7221, 0.25, 0.7221, 0.25, 0.7221, 0.25, 0.7221, 0.25, 0.7221, 0.25, 0.7221, 0.25, 0.7221, 0.25, 0.7221, 0.25, 0.7221, 0.25, 0.7221, 0.25, 0.722, 0.25, 0.7221, 0.25, 0.7221, 0.25, 0.7221, 0.25, 0.7221, 0.25, 0.7221, 0.25, 0.7221, 0.25, 0.7221, 0.25, 0.7221, 0.25, 0.7221, 0.25, 0.7221, 0.25, 0.7221, 0.25, 0.7221, 0.25, 0.722, 0.25, 0.722, 0.25, 0.722, 0.25, 0.722, 0.25, 0.7221, 0.25, 0.7221, 0.25, 0.7221, 0.25, 0.7221, 0.25, 0.7221, 0.25, 0.7221, 0.25, 0.7221, 0.25, 0.7221, 0.25, 0.7221, 0.25, 0.7221, 0.25, 0.7221, 0.25, 0.7221, 0.25, 0.7221, 0.25, 0.7221, 0.25, 0.7221, 0.25, 0.7221, 0.25, 0.722, 0.25, 0.7221, 0.25, 0.722, 0.25, 0.722, 0.25, 0.7221, 0.25, 0.7221, 0.25, 0.7221, 0.25, 0.7221, 0.25, 0.7221, 0.25, 0.7221, 0.25, 0.7221, 0.25, 0.7221, 0.25, 0.7221, 0.25, 0.7221, 0.25, 0.7221, 0.25, 0.7221, 0.25, 0.7221, 0.25, 0.7221, 0.25, 0.7221, 0.25, 0.7221, 0.25, 0.7221, 0.25, 0.7221, 0.25, 0.7221, 0.25, 0.7221, 0.25, 0.7221, 0.25, 0.7221, 0.25, 0.7221, 0.25, 0.7221, 0.25, 0.7221, 0.25, 0.7221, 0.25, 0.7221, 0.25, 0.7221, 0.25, 0.7221, 0.25, 0.7221, 0.25, 0.7221, 0.25, 0.7221, 0.25, 0.7221, 0.25, 0.7221, 0.25, 0.7221, 0.25, 0.7221, 0.25, 0.7221, 0.25, 0.7221, 0.25, 0.7221, 0.25, 0.7221, 0.25, 0.7221, 0.25, 0.7221, 0.25, 0.7221, 0.25, 0.7221, 0.25, 0.722, 0.25, 0.722, 0.25, 0.722, 0.25, 0.722, 0.25, 0.7221, 0.25, 0.7221, 0.25, 0.7221, 0.25, 0.7221, 0.25, 0.722, 0.25, 0.722, 0.25, 0.722, 0.25, 0.722, 0.25, 0.7221, 0.25, 0.722, 0.25, 0.722, 0.25, 0.722, 0.25, 0.7221, 0.25, 0.7221, 0.25, 0.7221, 0.25, 0.7221, 0.25, 0.7221, 0.25, 0.7221, 0.25, 0.7221, 0.25, 0.7221, 0.25, 0.7221, 0.25, 0.7221, 0.25, 0.7221, 0.25, 0.7221, 0.25, 0.7221, 0.25, 0.7221, 0.25, 0.7221, 0.25, 0.7221, 0.25, 0.7221, 0.25, 0.7221, 0.25, 0.7221, 0.25, 0.7221, 0.25, 0.7221, 0.25, 0.7221, 0.25, 0.7221, 0.25, 0.7221, 0.25, 0.7221, 0.25, 0.7221, 0.25, 0.7221, 0.25, 0.7221, 0.25, 0.7221, 0.25, 0.7221, 0.25, 0.7221, 0.25, 0.7221, 0.25, 0.7221, 0.25, 0.7221, 0.25, 0.7221, 0.25, 0.7221, 0.25, 0.7221, 0.25, 0.7221, 0.25, 0.7221, 0.25, 0.7221, 0.25, 0.7221, 0.25, 0.7221, 0.25, 0.7221, 0.25, 0.7221, 0.25, 0.7221, 0.25, 0.7221, 0.25, 0.7221, 0.25, 0.7221, 0.25, 0.722, 0.25, 0.722, 0.25, 0.722, 0.25, 0.722, 0.25, 0.7221, 0.25, 0.7221, 0.25, 0.7221, 0.25, 0.7221, 0.25, 0.7221, 0.25, 0.7221, 0.25, 0.7221, 0.25, 0.7221, 0.25, 0.7221, 0.25, 0.7221, 0.25, 0.7221, 0.25, 0.7221, 0.25, 0.7221, 0.25, 0.7221, 0.25, 0.7221, 0.25, 0.7221, 0.25, 0.7221, 0.25, 0.722, 0.25, 0.7221, 0.25, 0.7221, 0.25, 0.7221, 0.25, 0.7221, 0.25, 0.7221, 0.25, 0.7221, 0.25, 0.7221, 0.25, 0.7221, 0.25, 0.7221, 0.25, 0.7221, 0.25, 0.7221, 0.25, 0.7221, 0.25, 0.7221, 0.25, 0.7221, 0.25, 0.7221, 0.25, 0.7221, 0.25, 0.7221, 0.25, 0.7221, 0.25, 0.7221, 0.25, 0.7221, 0.25, 0.7221, 0.25, 0.7221, 0.25, 0.722, 0.25, 0.7221, 0.25, 0.7221, 0.25, 0.7221, 0.25, 0.7221, 0.25, 0.7221, 0.25, 0.7221, 0.25, 0.7221, 0.25, 0.7221, 0.25, 0.7221, 0.25, 0.7221, 0.25, 0.7221, 0.25, 0.7221, 0.25, 0.7221, 0.25, 0.7221, 0.25, 0.7221, 0.25, 0.7221, 0.25, 0.7221, 0.25, 0.7221, 0.25, 0.7221, 0.25, 0.7221, 0.25, 0.7221, 0.25, 0.7221, 0.25, 0.7221, 0.25, 0.7221, 0.25, 0.7221, 0.25, 0.7221, 0.25, 0.7221, 0.25, 0.722, 0.25, 0.722, 0.25, 0.722, 0.25, 0.722, 0.25, 0.7221, 0.25, 0.7221, 0.25, 0.7221, 0.25, 0.7221, 0.25, 0.7221, 0.25, 0.7221, 0.25, 0.7221, 0.25, 0.7221, 0.25, 0.7221, 0.25, 0.7221, 0.25, 0.7221, 0.25, 0.7221, 0.25, 0.7221, 0.25, 0.7221, 0.25, 0.7221, 0.25, 0.7221, 0.25, 0.7221, 0.25, 0.7221, 0.25, 0.7221, 0.25, 0.7221, 0.25, 0.7221, 0.25, 0.7221, 0.25, 0.7221, 0.25, 0.7221, 0.25, 0.722, 0.25, 0.722, 0.25, 0.722, 0.25, 0.722, 0.25, 0.722, 0.25, 0.722, 0.25, 0.722, 0.25, 0.7221, 0.25, 0.7221, 0.25, 0.7221, 0.25, 0.7221, 0.25, 0.7221, 0.25, 0.7221, 0.25, 0.7221, 0.25, 0.7221, 0.25, 0.7221, 0.25, 0.7221, 0.25, 0.7221, 0.25, 0.7221, 0.25, 0.7221, 0.25, 0.7221, 0.25, 0.7221, 0.25, 0.7221, 0.25, 0.7221, 0.25, 0.7221, 0.25, 0.7221, 0.25, 0.7221, 0.25, 0.7221, 0.25, 0.7221, 0.25, 0.7221, 0.25, 0.7221, 0.25, 0.7221, 0.25, 0.7221, 0.25, 0.7221, 0.25, 0.7221, 0.25, 0.7221, 0.25, 0.7221, 0.25, 0.7221, 0.25, 0.7221, 0.25, 0.7221, 0.25, 0.7221, 0.25, 0.7221, 0.25, 0.7221, 0.25, 0.7221, 0.25, 0.7221, 0.25, 0.7221, 0.25, 0.7221, 0.25, 0.7221, 0.25, 0.7221, 0.25, 0.7221, 0.25, 0.7221, 0.25, 0.7221, 0.25, 0.7221, 0.25, 0.7221, 0.25, 0.7221, 0.25, 0.7221, 0.25, 0.7221, 0.25, 0.7221, 0.25, 0.7221, 0.25, 0.7221, 0.25, 0.7221, 0.25, 0.7221, 0.25, 0.7221, 0.25, 0.7221, 0.25, 0.7221, 0.25, 0.7221, 0.25, 0.7221, 0.25, 0.7221, 0.25, 0.7221, 0.25, 0.7221, 0.25, 0.7221, 0.25, 0.7221, 0.25, 0.7221, 0.25, 0.7221, 0.25, 0.7221, 0.25, 0.7221, 0.25, 0.7221, 0.25, 0.7221, 0.25, 0.7221, 0.25, 0.7221, 0.25, 0.722, 0.25, 0.722, 0.25, 0.722, 0.25, 0.722, 0.25, 0.7221, 0.25, 0.7221, 0.25, 0.7221, 0.25, 0.7221, 0.7344, 0.3861, 0.7344, 0.3861, 0.7344, 0.3861, 0.7344, 0.3861, 0.25, 0.7221, 0.25, 0.7221, 0.25, 0.7221, 0.25, 0.7221, 0.7344, 0.3861, 0.7344, 0.3861, 0.7344, 0.3861, 0.7344, 0.3861, 0.25, 0.7221, 0.25, 0.7221, 0.25, 0.7221, 0.25, 0.7221, 0.25, 0.7221, 0.25, 0.7221, 0.25, 0.7221, 0.25, 0.7221, 0.25, 0.7221, 0.25, 0.7221, 0.25, 0.7221, 0.25, 0.7221, 0.7344, 0.3861, 0.7344, 0.3861, 0.7344, 0.3861, 0.7344, 0.3861, 0.25, 0.7221, 0.25, 0.7221, 0.25, 0.7221, 0.25, 0.7221, 0.7344, 0.3861, 0.7344, 0.3861, 0.7344, 0.3861, 0.7344, 0.3861, 0.25, 0.7221, 0.25, 0.7221, 0.25, 0.7221, 0.25, 0.7221, 0.25, 0.7221, 0.25, 0.7221, 0.25, 0.7221, 0.25, 0.7221, 0.25, 0.7221, 0.25, 0.7221, 0.25, 0.7221, 0.25, 0.7221, 0.25, 0.7221, 0.25, 0.7221, 0.25, 0.7221, 0.25, 0.7221, 0.25, 0.7221, 0.25, 0.7221, 0.25, 0.7221, 0.25, 0.7221, 0.25, 0.7221, 0.25, 0.7221, 0.25, 0.7221, 0.25, 0.7221, 0.25, 0.7221, 0.25, 0.7221, 0.25, 0.7221, 0.25, 0.7221, 0.25, 0.7221, 0.25, 0.7221, 0.25, 0.7221, 0.25, 0.7221, 0.25, 0.7221, 0.25, 0.7221, 0.25, 0.7221, 0.25, 0.7221, 0.25, 0.7221, 0.25, 0.7221, 0.25, 0.7221, 0.25, 0.7221, 0.25, 0.7221, 0.25, 0.7221, 0.25, 0.7221, 0.25, 0.7221, 0.25, 0.7221, 0.25, 0.7221, 0.25, 0.7221, 0.25, 0.7221, 0.25, 0.722, 0.25, 0.722, 0.25, 0.7221, 0.25, 0.7221, 0.25, 0.7221, 0.25, 0.7221, 0.25, 0.7221, 0.25, 0.7221, 0.25, 0.7221, 0.25, 0.7221, 0.25, 0.7221, 0.25, 0.7221, 0.25, 0.7221, 0.25, 0.7221, 0.25, 0.7221, 0.25, 0.7221, 0.25, 0.7221, 0.25, 0.7221, 0.25, 0.7221, 0.25, 0.7221, 0.25, 0.7221, 0.25, 0.7221, 0.25, 0.7221, 0.25, 0.7221, 0.25, 0.7221, 0.25, 0.7221, 0.25, 0.7221, 0.25, 0.7221, 0.25, 0.7221, 0.25, 0.7221, 0.25, 0.7221, 0.25, 0.7221, 0.25, 0.7221, 0.25, 0.7221, 0.25, 0.7221, 0.25, 0.7221, 0.25, 0.7221, 0.25, 0.7221, 0.25, 0.7221, 0.25, 0.7221, 0.25, 0.7221, 0.25, 0.7221, 0.25, 0.7221, 0.25, 0.7221, 0.25, 0.7221, 0.25, 0.7221, 0.25, 0.7221, 0.25, 0.7221, 0.25, 0.7221, 0.25, 0.7221, 0.25, 0.7221, 0.25, 0.7221, 0.25, 0.7221, 0.25, 0.7221, 0.25, 0.7221, 0.25, 0.7221, 0.25, 0.7221, 0.25, 0.7221, 0.25, 0.7221, 0.25, 0.7221, 0.25, 0.7221, 0.25, 0.7221, 0.25, 0.7221, 0.25, 0.7221, 0.25, 0.7221, 0.25, 0.7221, 0.25, 0.7221, 0.25, 0.7221, 0.25, 0.7221, 0.25, 0.7221, 0.25, 0.7221, 0.25, 0.7221, 0.25, 0.7221, 0.25, 0.7221, 0.25, 0.7221, 0.25, 0.7221, 0.25, 0.722, 0.25, 0.722, 0.25, 0.722, 0.25, 0.722, 0.25, 0.7221, 0.25, 0.7221, 0.25, 0.7221, 0.25, 0.7221, 0.25, 0.7221, 0.25, 0.7221, 0.25, 0.7221, 0.25, 0.7221, 0.25, 0.7221, 0.25, 0.7221, 0.25, 0.7221, 0.25, 0.7221, 0.25, 0.7221, 0.25, 0.7221, 0.25, 0.7221, 0.25, 0.7221, 0.25, 0.7221, 0.25, 0.7221, 0.25, 0.7221, 0.25, 0.7221, 0.25, 0.7221, 0.25, 0.7221, 0.25, 0.7221, 0.25, 0.7221, 0.25, 0.7221, 0.25, 0.7221, 0.25, 0.7221, 0.25, 0.7221, 0.25, 0.722, 0.25, 0.722, 0.25, 0.722, 0.25, 0.722, 0.25, 0.7221, 0.25, 0.7221, 0.25, 0.7221, 0.25, 0.7221, 0.25, 0.7221, 0.25, 0.7221, 0.25, 0.7221, 0.25, 0.7221, 0.25, 0.722, 0.25, 0.722, 0.25, 0.722, 0.25, 0.722, 0.25, 0.7221, 0.25, 0.7221, 0.25, 0.7221, 0.25, 0.7221, 0.25, 0.7221, 0.25, 0.7221, 0.25, 0.7221, 0.25, 0.7221, 0.25, 0.7221, 0.25, 0.7221, 0.25, 0.7221, 0.25, 0.7221, 0.25, 0.7221, 0.25, 0.7221, 0.25, 0.7221, 0.25, 0.7221, 0.25, 0.7221, 0.25, 0.7221, 0.25, 0.7221, 0.25, 0.7221, 0.25, 0.7221, 0.25, 0.7221, 0.25, 0.7221, 0.25, 0.7221, 0.25, 0.722, 0.25, 0.722, 0.25, 0.722, 0.25, 0.722, 0.25, 0.7221, 0.25, 0.7221, 0.25, 0.7221, 0.25, 0.7221, 0.25, 0.722, 0.25, 0.722, 0.25, 0.722, 0.25, 0.722, 0.25, 0.7221, 0.25, 0.7221, 0.25, 0.7221, 0.25, 0.7221, 0.25, 0.7221, 0.25, 0.7221, 0.25, 0.7221, 0.25, 0.7221, 0.25, 0.7221, 0.25, 0.7221, 0.25, 0.7221, 0.25, 0.7221, 0.25, 0.722, 0.25, 0.7221, 0.25, 0.7221, 0.25, 0.7221, 0.25, 0.7221, 0.25, 0.7221, 0.25, 0.7221, 0.25, 0.7221, 0.25, 0.7221, 0.25, 0.7221, 0.25, 0.7221, 0.25, 0.7221, 0.25, 0.7221, 0.25, 0.7221, 0.25, 0.7221, 0.25, 0.7221, 0.25, 0.7221, 0.25, 0.7221, 0.25, 0.7221, 0.25, 0.7221, 0.25, 0.722, 0.25, 0.722, 0.25, 0.722, 0.25, 0.722, 0.25, 0.7221, 0.25, 0.7221, 0.25, 0.7221, 0.25, 0.7221, 0.25, 0.7221, 0.25, 0.7221, 0.25, 0.7221, 0.25, 0.7221, 0.25, 0.7221, 0.25, 0.7221, 0.25, 0.7221, 0.25, 0.7221, 0.25, 0.7221, 0.25, 0.7221, 0.25, 0.7221, 0.25, 0.7221, 0.25, 0.7221, 0.25, 0.7221, 0.25, 0.7221, 0.25, 0.7221, 0.25, 0.7221, 0.25, 0.7221, 0.25, 0.7221, 0.25, 0.7221, 0.25, 0.7221, 0.25, 0.7221, 0.25, 0.7221, 0.25, 0.7221, 0.25, 0.7221, 0.25, 0.7221, 0.25, 0.7221, 0.25, 0.7221, 0.25, 0.7221, 0.25, 0.7221, 0.25, 0.7221, 0.25, 0.7221, 0.25, 0.7221, 0.25, 0.7221, 0.25, 0.7221, 0.25, 0.7221, 0.25, 0.7221, 0.25, 0.7221, 0.25, 0.7221, 0.25, 0.7221, 0.25, 0.7221, 0.25, 0.7221, 0.25, 0.7221, 0.25, 0.7221, 0.25, 0.722, 0.25, 0.722, 0.25, 0.722, 0.25, 0.722, 0.25, 0.7221, 0.25, 0.7221, 0.25, 0.7221, 0.25, 0.7221, 0.25, 0.722, 0.25, 0.722, 0.25, 0.722, 0.25, 0.7221, 0.25, 0.7221, 0.25, 0.7221, 0.25, 0.7221, 0.25, 0.7221, 0.25, 0.7221, 0.25, 0.7221, 0.25, 0.7221, 0.25, 0.7221, 0.25, 0.722, 0.25, 0.722, 0.25, 0.722, 0.25, 0.722, 0.25, 0.7221, 0.25, 0.7221, 0.25, 0.7221, 0.25, 0.7221, 0.25, 0.722, 0.25, 0.722, 0.25, 0.722, 0.25, 0.722, 0.25, 0.722, 0.25, 0.722, 0.25, 0.722, 0.25, 0.722, 0.25, 0.722, 0.25, 0.722, 0.25, 0.722, 0.25, 0.722, 0.25, 0.7221, 0.25, 0.7221, 0.25, 0.7221, 0.25, 0.7221, 0.25, 0.7221, 0.25, 0.7221, 0.25, 0.7221, 0.25, 0.7221, 0.25, 0.7221, 0.25, 0.7221, 0.25, 0.7221, 0.25, 0.7221, 0.25, 0.7221, 0.25, 0.7221, 0.25, 0.7221, 0.25, 0.7221, 0.25, 0.7221, 0.25, 0.7221, 0.25, 0.7221, 0.25, 0.7221, 0.25, 0.7221, 0.25, 0.7221, 0.25, 0.7221, 0.25, 0.7221, 0.25, 0.7221, 0.25, 0.7221, 0.25, 0.7221, 0.25, 0.7221, 0.25, 0.7221, 0.25, 0.7221, 0.25, 0.7221, 0.25, 0.7221, 0.25, 0.7221, 0.25, 0.7221, 0.25, 0.7221, 0.25, 0.7221, 0.25, 0.7221, 0.25, 0.7221, 0.25, 0.7221, 0.25, 0.7221, 0.25, 0.7221, 0.25, 0.7221, 0.25, 0.7221, 0.25, 0.7221, 0.25, 0.7221, 0.25, 0.7221, 0.25, 0.7221, 0.25, 0.7221, 0.25, 0.7221, 0.25, 0.7221, 0.25, 0.7221, 0.25, 0.7221, 0.25, 0.7221, 0.25, 0.7221, 0.25, 0.7221, 0.25, 0.7221, 0.25, 0.7221, 0.25, 0.7221, 0.25, 0.7221, 0.25, 0.7221, 0.25, 0.7221, 0.25, 0.7221, 0.25, 0.7221, 0.25, 0.7221])
me_cube.materials.append(mat_material)
me_cube.use_remesh_preserve_volume = False
me_cube.use_remesh_preserve_attributes = False
me_cube.use_mirror_vertex_groups = False
me_cube.update()

# ---- objects
ob_office = bpy.data.objects.new('Office', me_cube)

# ---- transforms, parenting, visibility, modifiers, constraints
ob_office.location = (0.0, 0.0, 0.0)
ob_office.lock_rotations_4d = False
ob_office.empty_display_type = 'ARROWS'
ob_office.lineart.crease_threshold = 0.0

# ---- collection membership
col_collection_1.objects.link(ob_office)

# ---- scene / render settings (as saved in the file)
scene.frame_start = 1; scene.frame_end = 250; scene.frame_set(1)
scene.render.engine = 'BLENDER_EEVEE_NEXT'
scene.render.resolution_percentage = 50
scene.render.dither_intensity = 0.0
scene.cycles.use_denoising = False
scene.cycles.samples = 128
scene.cycles.sampling_pattern = 'TABULATED_SOBOL'
scene.cycles.light_sampling_threshold = 0.0
scene.cycles.use_adaptive_sampling = False
scene.cycles.use_light_tree = False
scene.cycles.blur_glossy = 0.0
scene.cycles.sample_clamp_indirect = 0.0
scene.view_settings.view_transform = 'Standard'
bpy.context.view_layer.update()

# ---- added for rendering (the .blend has no active camera and no usable light): camera, sun
cam_auto = bpy.data.cameras.new('AutoCamera')
cam_auto.lens = 50.0
cam_auto.sensor_width = 36.0
cam_auto.clip_end = 1000.0
ob_auto_camera = bpy.data.objects.new('AutoCamera', cam_auto)
scene.collection.objects.link(ob_auto_camera)
ob_auto_camera.location = (32.8667, -39.44, 27.4829)
ob_auto_camera.rotation_euler = (1.09748, -7.21219e-08, 0.694738)
scene.camera = ob_auto_camera
light_auto_sun = bpy.data.lights.new('AutoSun', 'SUN')
light_auto_sun.energy = 3.0
light_auto_sun.angle = 0.0523599
ob_auto_sun = bpy.data.objects.new('AutoSun', light_auto_sun)
scene.collection.objects.link(ob_auto_sun)
ob_auto_sun.rotation_euler = (0.872665, 0.174533, 0.523599)
bpy.context.view_layer.update()
